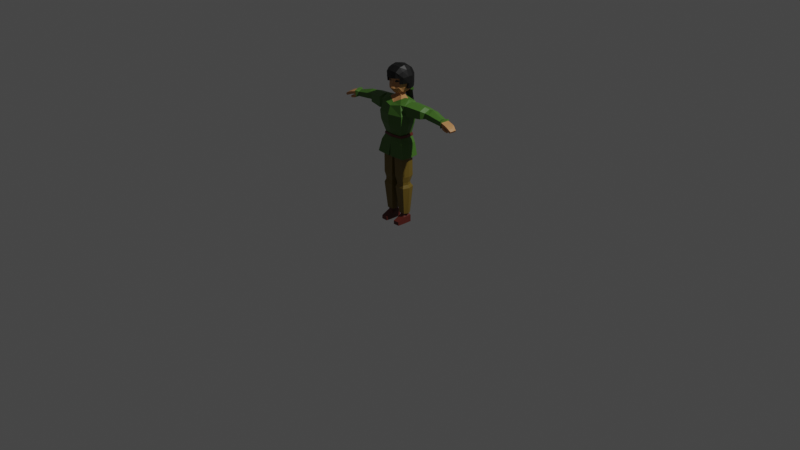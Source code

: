 # Source: kungfuGirl_03.blend  (saved by Blender 2.83.13; exported with 4.5.12 LTS)
import bpy
from mathutils import Matrix  # noqa: F401  (used for matrix-valued properties, if any)

bpy.ops.wm.read_factory_settings(use_empty=True)
scene = bpy.context.scene
scene.name = 'Scene'

# ---- collections
col_kungfugirl = bpy.data.collections.new('kungfuGirl'); scene.collection.children.link(col_kungfugirl)

# ---- materials (node trees are filled in below, after node groups)
mat_x = bpy.data.materials.new('マテリアル')
mat_x.use_transparent_shadow = False
mat_001 = bpy.data.materials.new('マテリアル.001')
mat_001.use_transparent_shadow = False
mat_002 = bpy.data.materials.new('マテリアル.002')
mat_002.use_transparent_shadow = False
mat_003 = bpy.data.materials.new('マテリアル.003')
mat_003.use_transparent_shadow = False
mat_004 = bpy.data.materials.new('マテリアル.004')
mat_004.use_transparent_shadow = False
mat_005 = bpy.data.materials.new('マテリアル.005')
mat_005.use_transparent_shadow = False

# ---- material node trees
mat_x.use_nodes = True; mat_x.node_tree.nodes.clear()
_N = mat_x.node_tree.nodes; _L = mat_x.node_tree.links
n0 = _N.new('ShaderNodeBsdfPrincipled'); n0.name = 'Principled BSDF'; n0.location = (10, 300)
n0.distribution = 'GGX'
n0.subsurface_method = 'BURLEY'
n0.inputs[0].default_value = (0.06016, 0.1574, 0.02078, 1.0)
n0.inputs[3].default_value = 1.45
n0.inputs[27].default_value = (0.0, 0.0, 0.0, 1.0)
n0.inputs[28].default_value = 1.0
n1 = _N.new('ShaderNodeOutputMaterial'); n1.name = 'Material Output'; n1.location = (300, 300)
_L.new(n0.outputs[0], n1.inputs[0])
n1.is_active_output = True
mat_001.use_nodes = True; mat_001.node_tree.nodes.clear()
_N = mat_001.node_tree.nodes; _L = mat_001.node_tree.links
n0 = _N.new('ShaderNodeBsdfPrincipled'); n0.name = 'Principled BSDF'; n0.location = (10, 300)
n0.distribution = 'GGX'
n0.subsurface_method = 'BURLEY'
n0.inputs[0].default_value = (0.1679, 0.1094, 0.01308, 1.0)
n0.inputs[3].default_value = 1.45
n0.inputs[27].default_value = (0.0, 0.0, 0.0, 1.0)
n0.inputs[28].default_value = 1.0
n1 = _N.new('ShaderNodeOutputMaterial'); n1.name = 'Material Output'; n1.location = (300, 300)
_L.new(n0.outputs[0], n1.inputs[0])
n1.is_active_output = True
mat_002.use_nodes = True; mat_002.node_tree.nodes.clear()
_N = mat_002.node_tree.nodes; _L = mat_002.node_tree.links
n0 = _N.new('ShaderNodeBsdfPrincipled'); n0.name = 'Principled BSDF'; n0.location = (10, 300)
n0.distribution = 'GGX'
n0.subsurface_method = 'BURLEY'
n0.inputs[0].default_value = (0.4969, 0.2386, 0.08934, 1.0)
n0.inputs[3].default_value = 1.45
n0.inputs[27].default_value = (0.0, 0.0, 0.0, 1.0)
n0.inputs[28].default_value = 1.0
n1 = _N.new('ShaderNodeOutputMaterial'); n1.name = 'Material Output'; n1.location = (300, 300)
_L.new(n0.outputs[0], n1.inputs[0])
n1.is_active_output = True
mat_003.use_nodes = True; mat_003.node_tree.nodes.clear()
_N = mat_003.node_tree.nodes; _L = mat_003.node_tree.links
n0 = _N.new('ShaderNodeBsdfPrincipled'); n0.name = 'Principled BSDF'; n0.location = (10, 300)
n0.distribution = 'GGX'
n0.subsurface_method = 'BURLEY'
n0.inputs[0].default_value = (0.1107, 0.01906, 0.01244, 1.0)
n0.inputs[3].default_value = 1.45
n0.inputs[27].default_value = (0.0, 0.0, 0.0, 1.0)
n0.inputs[28].default_value = 1.0
n1 = _N.new('ShaderNodeOutputMaterial'); n1.name = 'Material Output'; n1.location = (300, 300)
_L.new(n0.outputs[0], n1.inputs[0])
n1.is_active_output = True
mat_004.use_nodes = True; mat_004.node_tree.nodes.clear()
_N = mat_004.node_tree.nodes; _L = mat_004.node_tree.links
n0 = _N.new('ShaderNodeBsdfPrincipled'); n0.name = 'Principled BSDF'; n0.location = (10, 300)
n0.distribution = 'GGX'
n0.subsurface_method = 'BURLEY'
n0.inputs[0].default_value = (0.003642, 0.003642, 0.003642, 1.0)
n0.inputs[3].default_value = 1.45
n0.inputs[27].default_value = (0.0, 0.0, 0.0, 1.0)
n0.inputs[28].default_value = 1.0
n1 = _N.new('ShaderNodeOutputMaterial'); n1.name = 'Material Output'; n1.location = (300, 300)
_L.new(n0.outputs[0], n1.inputs[0])
n1.is_active_output = True
mat_005.use_nodes = True; mat_005.node_tree.nodes.clear()
_N = mat_005.node_tree.nodes; _L = mat_005.node_tree.links
n0 = _N.new('ShaderNodeBsdfPrincipled'); n0.name = 'Principled BSDF'; n0.location = (10, 300)
n0.distribution = 'GGX'
n0.subsurface_method = 'BURLEY'
n0.inputs[3].default_value = 1.45
n0.inputs[27].default_value = (0.0, 0.0, 0.0, 1.0)
n0.inputs[28].default_value = 1.0
n1 = _N.new('ShaderNodeOutputMaterial'); n1.name = 'Material Output'; n1.location = (300, 300)
_L.new(n0.outputs[0], n1.inputs[0])
n1.is_active_output = True

# ---- world
world_world = bpy.data.worlds.new('World'); scene.world = world_world
world_world.use_nodes = True; world_world.node_tree.nodes.clear()
_N = world_world.node_tree.nodes; _L = world_world.node_tree.links
n0 = _N.new('ShaderNodeOutputWorld'); n0.name = 'World Output'; n0.location = (300, 300)
n1 = _N.new('ShaderNodeBackground'); n1.name = 'Background'; n1.location = (10, 300)
n1.inputs[0].default_value = (0.05088, 0.05088, 0.05088, 1.0)
_L.new(n1.outputs[0], n0.inputs[0])
n0.is_active_output = True
world_world.color = (0.05088, 0.05088, 0.05088)
world_world.use_sun_shadow = False
world_world.sun_shadow_jitter_overblur = 0.0

# ---- cameras
cam_camera = bpy.data.cameras.new('Camera')
cam_camera.clip_end = 100.0
cam_camera.ortho_scale = 7.314

# ---- lights
light_light = bpy.data.lights.new('Light', 'POINT')
light_light.transmission_factor = 0.0
light_light.energy = 1000.0
light_light.shadow_soft_size = 0.1
light_light.shadow_maximum_resolution = 0.006
light_light.use_absolute_resolution = True

# ---- meshes
me_x = bpy.data.meshes.new('立方体')
me_x.from_pydata([(0.1404, -0.09871, 0.8619), (0.1134, -0.09147, 1.271), (0.1404, 0.07831, 0.8619), (0.1472, 0.07808, 1.282), (0.154, 0.08042, 1.164), (0.1398, 0.07671, 1.072), (0.1497, -0.1131, 1.163), (0.1398, -0.1086, 1.072), (0.1661, 0.05748, 1.269), (0.1549, -0.07542, 1.267), (0.03931, -0.01019, 1.33), (0.1243, -0.09181, 0.7991), (0.1243, 0.06004, 0.7991), (0.0, -0.09181, 0.795), (-0.0001386, 0.1088, 0.7941), (0.1305, -0.07634, 0.5135), (0.1305, 0.06004, 0.5135), (0.02237, -0.07634, 0.5104), (0.02237, 0.08755, 0.5104), (0.1224, -0.06156, 0.4496), (0.1224, 0.03387, 0.4496), (0.03475, -0.06156, 0.4471), (0.03475, 0.05618, 0.4471), (0.134, -0.07443, 0.3941), (0.134, 0.06195, 0.3941), (0.02586, -0.07443, 0.3909), (0.02586, 0.08946, 0.3909), (0.1077, -0.03784, 0.1101), (0.1077, 0.03272, 0.1101), (0.06046, -0.03784, 0.1093), (0.06046, 0.04474, 0.1093), (0.1717, -0.1145, 0.7329), (0.1717, 0.07753, 0.7329), (0.01044, -0.1286, 0.7329), (0.01044, 0.1429, 0.7329), (0.1605, -0.1069, 0.7221), (0.1605, 0.06474, 0.7221), (0.01272, -0.115, 0.7221), (0.01055, 0.1206, 0.7221), (0.1176, -0.04587, 0.1102), (0.1176, 0.03861, 0.1102), (0.05058, -0.04587, 0.1092), (0.05058, 0.05566, 0.1092), (0.108, -0.03784, 0.08875), (0.108, 0.03272, 0.08875), (0.0608, -0.03784, 0.08801), (0.0608, 0.04474, 0.08801), (0.1179, -0.05336, 0.07344), (0.1179, 0.0458, 0.07344), (0.05147, -0.05336, 0.07239), (0.05147, 0.06268, 0.07239), (0.119, -0.05336, 0.001033), (0.119, 0.0458, 0.001033), (0.05261, -0.05336, -1.193e-05), (0.05261, 0.06268, -1.193e-05), (0.05198, -0.1229, 0.03995), (0.1184, -0.1229, 0.04099), (0.05256, -0.1229, 0.003325), (0.1189, -0.1229, 0.00437), (0.1884, 0.07273, 1.279), (0.1879, -0.08502, 1.276), (0.182, 0.07494, 1.171), (0.1857, -0.08281, 1.172), (0.3755, 0.1022, 1.247), (0.3755, -0.02096, 1.244), (0.3755, 0.1034, 1.191), (0.3755, -0.01982, 1.189), (0.4234, 0.1022, 1.242), (0.4234, -0.02102, 1.239), (0.4224, 0.1034, 1.185), (0.4223, -0.01981, 1.183), (0.582, 0.05231, 1.219), (0.5672, -0.01753, 1.214), (0.5762, 0.05674, 1.172), (0.5661, -0.0131, 1.167), (0.6142, 0.0511, 1.218), (0.6002, -0.02724, 1.212), (0.6055, 0.05459, 1.191), (0.5915, -0.02375, 1.185), (0.6107, 0.0601, 1.232), (0.5992, -0.03863, 1.225), (0.6108, 0.0664, 1.162), (0.5931, -0.03231, 1.155), (0.1569, -0.0102, 0.8619), (0.1442, -0.0102, 1.317), (0.1164, -0.01431, 0.9486), (0.1563, -0.0118, 1.072), (0.1569, -0.0102, 1.146), (0.1595, -0.07261, 1.178), (0.1611, 0.05929, 1.18), (0.1454, -0.008153, 0.7991), (0.1516, -0.008153, 0.5141), (0.01076, 0.005603, 0.51), (0.1395, -0.01385, 0.4501), (0.02534, -0.002692, 0.4468), (0.155, -0.006244, 0.3947), (0.01425, 0.007512, 0.3906), (0.1386, -0.003627, 0.1106), (0.03897, 0.004894, 0.109), (0.1882, -0.01097, 0.7329), (0.1709, -0.01633, 0.7221), (0.1077, -0.002562, 0.1101), (0.06046, 0.003446, 0.1093), (0.108, -0.002562, 0.08875), (0.0608, 0.003446, 0.08801), (0.1179, -0.00378, 0.07344), (0.05147, 0.004663, 0.07239), (0.119, -0.00378, 0.001033), (0.05261, 0.004663, -1.193e-05), (0.1802, -0.006669, 1.304), (0.1861, -0.003646, 1.155), (0.3754, 0.04004, 1.267), (0.3756, 0.0421, 1.174), (0.4225, 0.03998, 1.27), (0.4228, 0.04211, 1.16), (0.5669, 0.0168, 1.23), (0.5748, 0.02215, 1.154), (0.6046, 0.0105, 1.24), (0.602, 0.01704, 1.158), (0.6072, 0.01193, 1.215), (0.5985, 0.01542, 1.188), (0.7395, -0.01241, 1.165), (0.7341, -0.0412, 1.163), (0.745, 0.01637, 1.167), (0.7351, 0.02171, 1.15), (0.7237, -0.04145, 1.146), (0.7296, -0.007071, 1.148), (0.6359, 0.007335, 1.209), (0.6645, 0.002774, 1.203), (0.6923, -0.00151, 1.194), (0.7183, -0.005366, 1.182), (0.7252, 0.02589, 1.178), (0.6995, 0.03761, 1.197), (0.6717, 0.04191, 1.206), (0.643, 0.04649, 1.212), (0.6262, 0.01099, 1.183), (0.6534, 0.006671, 1.178), (0.6797, 0.002628, 1.169), (0.7046, -0.001046, 1.157), (0.6972, -0.04015, 1.155), (0.6724, -0.03649, 1.166), (0.6463, -0.03247, 1.175), (0.6191, -0.02816, 1.18), (0.7122, 0.03054, 1.16), (0.687, 0.04174, 1.172), (0.6606, 0.04581, 1.181), (0.6333, 0.05015, 1.186), (0.7109, -0.04447, 1.179), (0.685, -0.04063, 1.191), (0.6574, -0.03636, 1.2), (0.6288, -0.03182, 1.206), (0.6198, 0.01466, 1.147), (0.6128, -0.02451, 1.144), (0.6318, -0.02927, 1.165), (0.6388, 0.009894, 1.168), (0.6483, 0.004904, 1.138), (0.6428, -0.02566, 1.136), (0.6486, -0.02813, 1.157), (0.654, 0.002427, 1.16), (0.6741, -0.002501, 1.133), (0.6698, -0.02685, 1.131), (0.6743, -0.02882, 1.148), (0.6787, -0.004476, 1.15), (0.1653, -0.006449, 1.168), (0.1557, -0.008908, 1.29), (0.1709, -0.07332, 1.267), (0.1683, 0.06039, 1.18), (0.1709, -0.0715, 1.177), (0.1717, -0.005345, 1.167), (0.1743, 0.05857, 1.269), (0.1692, -0.00782, 1.29), (0.107, 0.0742, 0.9262), (0.107, -0.08086, 0.9262), (0.1231, 0.04148, 0.4258), (0.03545, 0.06379, 0.4232), (0.1231, -0.06156, 0.4258), (0.03545, -0.06156, 0.4232), (0.02604, 0.001113, 0.4229), (0.1402, -0.01004, 0.4263), (0.04568, -0.04014, 1.38), (0.07023, 0.07563, 1.386), (0.0501, 0.07583, 1.374), (0.07745, 0.08537, 1.421), (0.05896, -0.01564, 1.376), (0.06668, 0.008817, 1.376), (0.06878, 0.04846, 1.374), (0.06667, -0.05708, 1.495), (0.06538, -0.05468, 1.486), (0.06462, -0.0673, 1.426), (0.03132, -0.04988, 1.367), (0.06296, 0.1062, 1.417), (0.09289, 0.05106, 1.417), (0.08443, 0.008817, 1.414), (0.1038, 0.008817, 1.471), (0.06702, -0.03299, 1.417), (0.08718, -0.03526, 1.471), (0.02763, -0.09952, 1.419), (0.04009, -0.07499, 1.478), (0.05203, -0.07729, 1.524), (0.03888, 0.04929, 1.358), (0.04501, 0.009728, 1.331), (0.03825, 0.008817, 1.36), (0.02793, -0.01557, 1.358), (0.05639, 0.1137, 1.59), (0.08173, 0.1003, 1.574), (0.09082, 0.1137, 1.531), (0.09517, 0.1093, 1.471), (0.09133, 0.1041, 1.415), (0.09082, 0.06267, 1.59), (0.09517, 0.009773, 1.597), (0.0989, -0.04427, 1.59), (0.08165, -0.0852, 1.567), (0.08692, -0.07678, 1.526), (0.08255, -0.07496, 1.468), (0.05656, -0.09821, 1.584), (0.06986, 0.131, 1.411), (0.0608, 0.1384, 1.471), (0.05873, 0.1428, 1.535), (0.1113, 0.06038, 1.411), (0.1168, 0.06291, 1.471), (0.1147, 0.06614, 1.535), (0.1089, 0.01338, 1.409), (0.1238, 0.009058, 1.471), (0.1213, 0.008565, 1.537), (0.1032, -0.05129, 1.469), (0.1128, -0.05078, 1.531), (0.05827, -0.1053, 1.526), (0.05873, 0.06614, 1.623), (0.0608, 0.009773, 1.634), (0.05873, -0.0466, 1.623), (0.05254, 0.101, 1.394), (0.05944, 0.1258, 1.389), (0.04539, 0.1001, 1.392), (0.06957, 0.1278, 1.385), (0.06959, 0.1255, 1.364), (0.04575, 0.09523, 1.371), (0.06961, 0.1261, 1.363), (0.04178, 0.1049, 1.366), (0.05956, 0.1224, 1.361), (0.02573, 0.1594, 1.172), (0.0293, 0.1801, 1.171), (0.07872, 0.001287, 1.315), (0.07337, -0.04392, 1.31), (0.07431, 0.05074, 1.298), (0.04335, 0.0408, 1.33), (0.07745, -0.05438, 1.52), (0.07723, -0.05402, 1.464), (0.02343, -0.07702, 1.462), (0.04332, -0.07636, 1.505), (0.02489, -0.07663, 1.48), (0.02466, -0.07648, 1.488), (0.09987, -0.08086, 0.9486), (0.09987, 0.0742, 0.9486), (0.1235, -0.01431, 0.9262), (0.1257, -0.0145, 0.9483), (0.106, -0.0869, 0.9472), (0.1072, 0.07952, 0.9464), (0.1152, 0.07841, 0.9247), (0.1144, -0.0856, 0.9254), (0.1328, -0.01448, 0.9259), (-0.1404, -0.09871, 0.8619), (-0.1134, -0.09147, 1.271), (-0.1404, 0.07831, 0.8619), (-0.1472, 0.07808, 1.282), (-0.154, 0.08042, 1.164), (-0.1398, 0.07671, 1.072), (-0.1497, -0.1131, 1.163), (-0.1398, -0.1086, 1.072), (-0.09987, -0.08086, 0.9486), (0.0, 0.1195, 0.8619), (0.0, 0.1197, 1.278), (0.0, -0.1163, 0.8619), (0.0, -0.117, 1.247), (0.0, -0.1388, 1.057), (0.0, -0.1472, 1.164), (0.0, 0.114, 1.057), (0.0, 0.1299, 1.163), (-0.1661, 0.05748, 1.269), (-0.1549, -0.07542, 1.267), (-0.03931, -0.01019, 1.33), (-0.1243, -0.09181, 0.7991), (-0.1243, 0.06004, 0.7991), (0.0001386, 0.1088, 0.7941), (-0.1305, -0.07634, 0.5135), (-0.1305, 0.06004, 0.5135), (-0.02237, -0.07634, 0.5104), (-0.02237, 0.08755, 0.5104), (-0.1224, -0.06156, 0.4496), (-0.1224, 0.03387, 0.4496), (-0.03475, -0.06156, 0.4471), (-0.03475, 0.05618, 0.4471), (-0.134, -0.07443, 0.3941), (-0.134, 0.06195, 0.3941), (-0.02586, -0.07443, 0.3909), (-0.02586, 0.08946, 0.3909), (-0.1077, -0.03784, 0.1101), (-0.1077, 0.03272, 0.1101), (-0.06046, -0.03784, 0.1093), (-0.06046, 0.04474, 0.1093), (-0.1717, -0.1145, 0.7329), (-0.1717, 0.07753, 0.7329), (-0.01044, -0.1286, 0.7329), (-0.01044, 0.1429, 0.7329), (-0.1605, -0.1069, 0.7221), (-0.1605, 0.06474, 0.7221), (-0.01272, -0.115, 0.7221), (-0.01055, 0.1206, 0.7221), (-0.1176, -0.04587, 0.1102), (-0.1176, 0.03861, 0.1102), (-0.05058, -0.04587, 0.1092), (-0.05058, 0.05566, 0.1092), (-0.108, -0.03784, 0.08875), (-0.108, 0.03272, 0.08875), (-0.0608, -0.03784, 0.08801), (-0.0608, 0.04474, 0.08801), (-0.1179, -0.05336, 0.07344), (-0.1179, 0.0458, 0.07344), (-0.05147, -0.05336, 0.07239), (-0.05147, 0.06268, 0.07239), (-0.119, -0.05336, 0.001033), (-0.119, 0.0458, 0.001033), (-0.05261, -0.05336, -1.193e-05), (-0.05261, 0.06268, -1.193e-05), (-0.05198, -0.1229, 0.03995), (-0.1184, -0.1229, 0.04099), (-0.05256, -0.1229, 0.003325), (-0.1189, -0.1229, 0.00437), (-0.1884, 0.07273, 1.279), (-0.1879, -0.08502, 1.276), (-0.182, 0.07494, 1.171), (-0.1857, -0.08281, 1.172), (-0.3755, 0.1022, 1.247), (-0.3755, -0.02096, 1.244), (-0.3755, 0.1034, 1.191), (-0.3755, -0.01982, 1.189), (-0.4234, 0.1022, 1.242), (-0.4234, -0.02102, 1.239), (-0.4224, 0.1034, 1.185), (-0.4223, -0.01981, 1.183), (-0.582, 0.05231, 1.219), (-0.5672, -0.01753, 1.214), (-0.5762, 0.05674, 1.172), (-0.5661, -0.0131, 1.167), (-0.6142, 0.0511, 1.218), (-0.6002, -0.02724, 1.212), (-0.6055, 0.05459, 1.191), (-0.5915, -0.02375, 1.185), (-0.6107, 0.0601, 1.232), (-0.5992, -0.03863, 1.225), (-0.6108, 0.0664, 1.162), (-0.5931, -0.03231, 1.155), (-0.1569, -0.0102, 0.8619), (-0.1442, -0.0102, 1.317), (-0.1164, -0.01431, 0.9486), (-0.1563, -0.0118, 1.072), (-0.1569, -0.0102, 1.146), (-0.1595, -0.07261, 1.178), (-0.1611, 0.05929, 1.18), (-0.1454, -0.008153, 0.7991), (0.0, 0.005603, 0.7977), (-0.1516, -0.008153, 0.5141), (-0.01076, 0.005603, 0.51), (-0.1395, -0.01385, 0.4501), (-0.02534, -0.002692, 0.4468), (-0.155, -0.006244, 0.3947), (-0.01425, 0.007512, 0.3906), (-0.1386, -0.003627, 0.1106), (-0.03897, 0.004894, 0.109), (-0.1882, -0.01097, 0.7329), (-0.1709, -0.01633, 0.7221), (-0.1077, -0.002562, 0.1101), (-0.06046, 0.003446, 0.1093), (-0.108, -0.002562, 0.08875), (-0.0608, 0.003446, 0.08801), (-0.1179, -0.00378, 0.07344), (-0.05147, 0.004663, 0.07239), (-0.119, -0.00378, 0.001033), (-0.05261, 0.004663, -1.193e-05), (-0.1802, -0.006669, 1.304), (-0.1861, -0.003646, 1.155), (-0.3754, 0.04004, 1.267), (-0.3756, 0.0421, 1.174), (-0.4225, 0.03998, 1.27), (-0.4228, 0.04211, 1.16), (-0.5669, 0.0168, 1.23), (-0.5748, 0.02215, 1.154), (-0.6046, 0.0105, 1.24), (-0.602, 0.01704, 1.158), (-0.6072, 0.01193, 1.215), (-0.5985, 0.01542, 1.188), (-0.7395, -0.01241, 1.165), (-0.7341, -0.0412, 1.163), (-0.745, 0.01637, 1.167), (-0.7351, 0.02171, 1.15), (-0.7237, -0.04145, 1.146), (-0.7296, -0.007071, 1.148), (-0.6359, 0.007335, 1.209), (-0.6645, 0.002774, 1.203), (-0.6923, -0.00151, 1.194), (-0.7183, -0.005366, 1.182), (-0.7252, 0.02589, 1.178), (-0.6995, 0.03761, 1.197), (-0.6717, 0.04191, 1.206), (-0.643, 0.04649, 1.212), (-0.6262, 0.01099, 1.183), (-0.6534, 0.006671, 1.178), (-0.6797, 0.002628, 1.169), (-0.7046, -0.001046, 1.157), (-0.6972, -0.04015, 1.155), (-0.6724, -0.03649, 1.166), (-0.6463, -0.03247, 1.175), (-0.6191, -0.02816, 1.18), (-0.7122, 0.03054, 1.16), (-0.687, 0.04174, 1.172), (-0.6606, 0.04581, 1.181), (-0.6333, 0.05015, 1.186), (-0.7109, -0.04447, 1.179), (-0.685, -0.04063, 1.191), (-0.6574, -0.03636, 1.2), (-0.6288, -0.03182, 1.206), (-0.6198, 0.01466, 1.147), (-0.6128, -0.02451, 1.144), (-0.6318, -0.02927, 1.165), (-0.6388, 0.009894, 1.168), (-0.6483, 0.004904, 1.138), (-0.6428, -0.02566, 1.136), (-0.6486, -0.02813, 1.157), (-0.654, 0.002427, 1.16), (-0.6741, -0.002501, 1.133), (-0.6698, -0.02685, 1.131), (-0.6743, -0.02882, 1.148), (-0.6787, -0.004476, 1.15), (-0.1653, -0.006449, 1.168), (-0.1557, -0.008908, 1.29), (-0.1709, -0.07332, 1.267), (-0.1683, 0.06039, 1.18), (-0.1709, -0.0715, 1.177), (-0.1717, -0.005345, 1.167), (-0.1743, 0.05857, 1.269), (-0.1692, -0.00782, 1.29), (-0.107, 0.0742, 0.9262), (-0.107, -0.08086, 0.9262), (-0.1231, 0.04148, 0.4258), (-0.03545, 0.06379, 0.4232), (-0.1231, -0.06156, 0.4258), (-0.03545, -0.06156, 0.4232), (-0.02604, 0.001113, 0.4229), (-0.1402, -0.01004, 0.4263), (-0.04568, -0.04014, 1.38), (-0.07023, 0.07563, 1.386), (-0.0501, 0.07583, 1.374), (0.0, 0.08832, 1.368), (-0.07745, 0.08537, 1.421), (-0.05896, -0.01564, 1.376), (-0.06668, 0.008817, 1.376), (-0.06878, 0.04846, 1.374), (-0.06667, -0.05708, 1.495), (-0.06538, -0.05468, 1.486), (-0.06462, -0.0673, 1.426), (0.0, -0.05521, 1.361), (-0.03132, -0.04988, 1.367), (0.0, 0.1133, 1.414), (-0.06296, 0.1062, 1.417), (-0.09289, 0.05106, 1.417), (-0.08443, 0.008817, 1.414), (-0.1038, 0.008817, 1.471), (-0.06702, -0.03299, 1.417), (-0.08718, -0.03526, 1.471), (-0.02763, -0.09952, 1.419), (-0.04009, -0.07499, 1.478), (-0.05203, -0.07729, 1.524), (0.0, -0.1057, 1.42), (0.0, -0.08518, 1.464), (0.0, -0.08505, 1.514), (0.0, 0.05526, 1.349), (-0.03888, 0.04929, 1.358), (-0.04501, 0.009728, 1.331), (-0.03825, 0.008817, 1.36), (0.0, -0.01828, 1.349), (-0.02793, -0.01557, 1.358), (0.0, 0.1199, 1.597), (-0.05639, 0.1137, 1.59), (-0.08173, 0.1003, 1.574), (-0.09082, 0.1137, 1.531), (-0.09517, 0.1093, 1.471), (-0.09133, 0.1041, 1.415), (-0.09082, 0.06267, 1.59), (-0.09517, 0.009773, 1.597), (-0.0989, -0.04427, 1.59), (-0.08165, -0.0852, 1.567), (-0.08692, -0.07678, 1.526), (-0.08255, -0.07496, 1.468), (-0.05656, -0.09821, 1.584), (0.0, -0.1042, 1.591), (0.0, 0.1543, 1.409), (0.0, 0.1475, 1.471), (0.0, 0.1518, 1.539), (-0.06986, 0.131, 1.411), (-0.0608, 0.1384, 1.471), (-0.05873, 0.1428, 1.535), (-0.1113, 0.06038, 1.411), (-0.1168, 0.06291, 1.471), (-0.1147, 0.06614, 1.535), (-0.1089, 0.01338, 1.409), (-0.1238, 0.009058, 1.471), (-0.1213, 0.008565, 1.537), (-0.1032, -0.05129, 1.469), (-0.1128, -0.05078, 1.531), (-0.05827, -0.1053, 1.526), (0.0, -0.1141, 1.517), (-0.05873, 0.06614, 1.623), (0.0, 0.06907, 1.633), (-0.0608, 0.009773, 1.634), (0.0, 0.009773, 1.645), (-0.05873, -0.0466, 1.623), (0.0, -0.04952, 1.633), (0.0, 0.108, 1.392), (-0.05254, 0.101, 1.394), (0.0, 0.1503, 1.386), (-0.05944, 0.1258, 1.389), (0.0, 0.1101, 1.389), (-0.04539, 0.1001, 1.392), (0.0, 0.1616, 1.381), (-0.06957, 0.1278, 1.385), (0.0, 0.09658, 1.367), (0.0, 0.1558, 1.36), (-0.06959, 0.1255, 1.364), (-0.04575, 0.09523, 1.371), (0.0, 0.1567, 1.36), (-0.06961, 0.1261, 1.363), (0.0, 0.1026, 1.364), (-0.04178, 0.1049, 1.366), (0.0, 0.1526, 1.359), (-0.05956, 0.1224, 1.361), (0.0, 0.1459, 1.165), (-0.02573, 0.1594, 1.172), (0.0, 0.1961, 1.17), (-0.0293, 0.1801, 1.171), (0.0, -0.07679, 1.271), (-0.07872, 0.001287, 1.315), (0.0, 0.08436, 1.309), (-0.07337, -0.04392, 1.31), (-0.07431, 0.05074, 1.298), (0.0, -0.01498, 1.328), (-0.04335, 0.0408, 1.33), (0.0, 0.05807, 1.329), (-0.07745, -0.05438, 1.52), (-0.07723, -0.05402, 1.464), (-0.02343, -0.07702, 1.462), (-0.04332, -0.07636, 1.505), (-0.02489, -0.07663, 1.48), (-0.02466, -0.07648, 1.488), (0.0, 0.114, 0.951), (-0.09987, 0.0742, 0.9486), (0.0, -0.09871, 0.951), (0.0, 0.1154, 0.9286), (0.0, -0.1031, 0.9286), (-0.1235, -0.01431, 0.9262), (-0.1257, -0.0145, 0.9483), (-0.106, -0.0869, 0.9472), (0.0, 0.1215, 0.95), (-0.1072, 0.07952, 0.9464), (0.0, -0.1066, 0.9497), (-0.1152, 0.07841, 0.9247), (-0.1144, -0.0856, 0.9254), (0.0, 0.1229, 0.9276), (0.0, -0.1111, 0.9273), (-0.1328, -0.01448, 0.9259), (0.1257, 0.05813, 0.7743), (0.01298, 0.09508, 0.7743), (0.1257, -0.08156, 0.7743), (0.01305, -0.08156, 0.7743), (0.1461, -0.007967, 0.7743), (0.01303, 0.005367, 0.7743), (-0.1257, 0.05813, 0.7743), (-0.01298, 0.09508, 0.7743), (-0.1257, -0.08156, 0.7743), (-0.01303, 0.005367, 0.7743), (-0.1461, -0.007967, 0.7743), (-0.01305, -0.08156, 0.7743), (0.3384, 0.08915, 1.181), (0.3402, -0.05131, 1.18), (0.3415, 0.08748, 1.263), (0.3413, -0.05299, 1.26), (0.3374, 0.01669, 1.286), (0.3404, 0.01923, 1.165), (-0.3384, 0.08915, 1.181), (-0.3402, -0.05131, 1.18), (-0.3415, 0.08748, 1.263), (-0.3413, -0.05299, 1.26), (-0.3374, 0.01669, 1.286), (-0.3404, 0.01923, 1.165), (0.1424, 0.06239, 0.7606), (0.005204, 0.1147, 0.7581), (0.1561, 0.07792, 0.7974), (0.00522, 0.1312, 0.7974), (0.00522, -0.1225, 0.7974), (0.1561, -0.1066, 0.7974), (0.1424, -0.09935, 0.7606), (0.006359, -0.1034, 0.7586), (0.1726, -0.01059, 0.7974), (0.1581, -0.01224, 0.7606), (-0.1424, 0.06239, 0.7606), (-0.005204, 0.1147, 0.7581), (-0.1561, 0.07792, 0.7974), (-0.00522, 0.1312, 0.7974), (-0.00522, -0.1225, 0.7974), (-0.1561, -0.1066, 0.7974), (-0.1424, -0.09935, 0.7606), (-0.1726, -0.01059, 0.7974), (-0.1581, -0.01224, 0.7606), (-0.006359, -0.1034, 0.7586)], [], [(276, 270, 3, 4), (170, 165, 60, 109), (597, 596, 33, 31), (85, 86, 7, 251), (86, 87, 6, 7), (552, 275, 5, 252), (275, 276, 4, 5), (7, 6, 274, 273), (251, 7, 273, 554), (6, 1, 272, 274), (1, 242, 538, 272), (569, 568, 16, 18), (595, 594, 32, 34), (592, 593, 38, 36), (92, 18, 22, 94), (572, 570, 15, 91), (573, 569, 18, 92), (570, 571, 17, 15), (174, 173, 24, 26), (15, 17, 21, 19), (18, 16, 20, 22), (91, 15, 19, 93), (26, 24, 40, 42), (178, 175, 23, 95), (177, 174, 26, 96), (175, 176, 25, 23), (102, 30, 46, 104), (95, 23, 39, 97), (96, 26, 42, 98), (23, 25, 41, 39), (34, 32, 36, 38), (31, 33, 37, 35), (99, 31, 35, 100), (601, 592, 36, 100), (593, 595, 34, 38), (599, 598, 35, 37), (600, 597, 31, 99), (596, 599, 37, 33), (101, 28, 40, 97), (29, 27, 39, 41), (28, 30, 42, 40), (102, 29, 41, 98), (46, 44, 48, 50), (27, 29, 45, 43), (30, 28, 44, 46), (101, 27, 43, 103), (106, 50, 54, 108), (103, 43, 47, 105), (104, 46, 50, 106), (43, 45, 49, 47), (108, 107, 51, 53), (53, 51, 58, 57), (50, 48, 52, 54), (105, 47, 51, 107), (56, 55, 57, 58), (51, 47, 56, 58), (47, 49, 55, 56), (49, 53, 57, 55), (585, 580, 65, 112), (168, 166, 61, 110), (166, 169, 59, 61), (165, 167, 62, 60), (64, 66, 70, 68), (580, 582, 63, 65), (583, 581, 66, 64), (584, 583, 64, 111), (113, 68, 72, 115), (111, 64, 68, 113), (112, 65, 69, 114), (65, 63, 67, 69), (116, 73, 81, 118), (114, 69, 73, 116), (69, 67, 71, 73), (68, 70, 74, 72), (139, 138, 126, 125), (73, 71, 79, 81), (72, 74, 82, 80), (115, 72, 80, 117), (119, 75, 79, 117), (75, 77, 81, 79), (78, 76, 80, 82), (120, 78, 82, 118), (77, 120, 118, 81), (76, 119, 117, 80), (71, 115, 117, 79), (131, 130, 121, 123), (70, 114, 116, 74), (74, 116, 118, 82), (66, 112, 114, 70), (63, 111, 113, 67), (67, 113, 115, 71), (582, 584, 111, 63), (167, 168, 110, 62), (581, 585, 112, 66), (48, 105, 107, 52), (54, 52, 107, 108), (45, 104, 106, 49), (44, 103, 105, 48), (49, 106, 108, 53), (28, 101, 103, 44), (30, 102, 98, 42), (27, 101, 97, 39), (594, 600, 99, 32), (598, 601, 100, 35), (32, 99, 100, 36), (25, 96, 98, 41), (24, 95, 97, 40), (29, 102, 104, 45), (176, 177, 96, 25), (173, 178, 95, 24), (16, 91, 93, 20), (571, 573, 92, 17), (568, 572, 91, 16), (17, 92, 94, 21), (6, 87, 163, 88), (200, 244, 199, 201), (3, 84, 164, 8), (5, 4, 87, 86), (252, 5, 86, 85), (169, 170, 109, 59), (126, 121, 122, 125), (124, 123, 121, 126), (143, 131, 123, 124), (138, 143, 124, 126), (147, 139, 125, 122), (130, 147, 122, 121), (119, 76, 150, 127), (127, 150, 149, 128), (128, 149, 148, 129), (129, 148, 147, 130), (76, 78, 142, 150), (150, 142, 141, 149), (149, 141, 140, 148), (148, 140, 139, 147), (120, 77, 146, 135), (135, 146, 145, 136), (136, 145, 144, 137), (137, 144, 143, 138), (77, 75, 134, 146), (146, 134, 133, 145), (145, 133, 132, 144), (144, 132, 131, 143), (75, 119, 127, 134), (134, 127, 128, 133), (133, 128, 129, 132), (132, 129, 130, 131), (78, 120, 151, 152), (142, 135, 136, 141), (141, 136, 137, 140), (140, 137, 138, 139), (153, 152, 156, 157), (142, 78, 152, 153), (120, 135, 154, 151), (135, 142, 153, 154), (155, 158, 162, 159), (151, 154, 158, 155), (152, 151, 155, 156), (154, 153, 157, 158), (160, 159, 162, 161), (156, 155, 159, 160), (158, 157, 161, 162), (157, 156, 160, 161), (1, 6, 88, 9), (4, 3, 8, 89), (87, 4, 89, 163), (84, 1, 9, 164), (8, 164, 170, 169), (88, 163, 168, 167), (9, 88, 167, 165), (89, 8, 169, 166), (163, 89, 166, 168), (164, 9, 165, 170), (2, 171, 253, 83), (0, 172, 556, 271), (269, 555, 171, 2), (83, 253, 172, 0), (20, 93, 178, 173), (21, 94, 177, 176), (19, 21, 176, 175), (94, 22, 174, 177), (93, 19, 175, 178), (22, 20, 173, 174), (181, 190, 182, 180), (451, 461, 190, 181), (192, 193, 195, 194), (180, 182, 191, 185), (194, 195, 246, 188), (183, 194, 188, 179), (184, 192, 194, 183), (185, 191, 192, 184), (196, 247, 472, 471), (197, 248, 250, 249), (179, 188, 196, 189), (188, 246, 247, 196), (187, 186, 248, 197), (473, 198, 226, 509), (193, 192, 221, 222), (189, 196, 471, 459), (10, 200, 201, 202), (543, 10, 202, 478), (451, 181, 199, 474), (181, 180, 185, 199), (199, 185, 184, 201), (201, 184, 183, 202), (202, 183, 179, 189), (478, 202, 189, 459), (191, 182, 207, 218), (182, 190, 215, 207), (246, 195, 224, 213), (198, 245, 212, 226), (494, 215, 231, 518), (192, 191, 218, 221), (245, 246, 213, 212), (195, 193, 222, 224), (494, 495, 216, 215), (495, 496, 217, 216), (496, 480, 203, 217), (217, 203, 204, 205), (216, 217, 205, 206), (215, 216, 206, 207), (218, 219, 222, 221), (219, 220, 223, 222), (222, 223, 225, 224), (207, 206, 219, 218), (206, 205, 220, 219), (205, 204, 208, 220), (220, 208, 209, 223), (223, 209, 210, 225), (225, 210, 211, 212), (224, 225, 212, 213), (212, 211, 214, 226), (226, 214, 493, 509), (227, 511, 513, 228), (228, 513, 515, 229), (204, 203, 227, 208), (203, 480, 511, 227), (229, 515, 493, 214), (210, 229, 214, 211), (209, 228, 229, 210), (208, 227, 228, 209), (230, 516, 520, 232), (190, 461, 516, 230), (215, 190, 230, 231), (233, 232, 235, 234), (518, 231, 233, 522), (231, 230, 232, 233), (234, 235, 236), (522, 233, 234, 525), (232, 520, 524, 235), (236, 235, 237, 238), (525, 234, 236, 528), (532, 238, 240, 536), (235, 524, 530, 237), (528, 236, 238, 532), (239, 534, 536, 240), (238, 237, 239, 240), (237, 530, 534, 239), (243, 241, 84, 3), (242, 1, 84, 241), (540, 243, 3, 270), (244, 545, 474, 199), (243, 540, 545, 244), (538, 242, 10, 543), (242, 241, 200, 10), (241, 243, 244, 200), (186, 187, 246, 245), (197, 249, 472, 247), (250, 248, 198, 473), (249, 250, 473, 472), (187, 197, 247, 246), (248, 186, 245, 198), (251, 554, 562, 255), (172, 253, 259, 258), (552, 252, 256, 560), (171, 555, 565, 257), (259, 254, 255, 258), (565, 560, 256, 257), (258, 255, 562, 566), (257, 256, 254, 259), (253, 171, 257, 259), (252, 85, 254, 256), (556, 172, 258, 566), (85, 251, 255, 254), (276, 264, 263, 270), (439, 378, 328, 434), (607, 299, 301, 606), (353, 268, 267, 354), (354, 267, 266, 355), (552, 553, 265, 275), (275, 265, 264, 276), (267, 273, 274, 266), (268, 554, 273, 267), (266, 274, 272, 261), (261, 272, 538, 541), (575, 286, 284, 574), (605, 302, 300, 604), (602, 304, 306, 603), (361, 363, 290, 286), (578, 360, 283, 576), (577, 361, 286, 575), (576, 283, 285, 579), (443, 294, 292, 442), (283, 287, 289, 285), (286, 290, 288, 284), (360, 362, 287, 283), (294, 310, 308, 292), (447, 364, 291, 444), (446, 365, 294, 443), (444, 291, 293, 445), (371, 373, 314, 298), (364, 366, 307, 291), (365, 367, 310, 294), (291, 307, 309, 293), (302, 306, 304, 300), (299, 303, 305, 301), (368, 369, 303, 299), (610, 369, 304, 602), (603, 306, 302, 605), (611, 305, 303, 608), (609, 368, 299, 607), (606, 301, 305, 611), (370, 366, 308, 296), (297, 309, 307, 295), (296, 308, 310, 298), (371, 367, 309, 297), (314, 318, 316, 312), (295, 311, 313, 297), (298, 314, 312, 296), (370, 372, 311, 295), (375, 377, 322, 318), (372, 374, 315, 311), (373, 375, 318, 314), (311, 315, 317, 313), (377, 321, 319, 376), (321, 325, 326, 319), (318, 322, 320, 316), (374, 376, 319, 315), (324, 326, 325, 323), (319, 326, 324, 315), (315, 324, 323, 317), (317, 323, 325, 321), (591, 381, 333, 586), (437, 379, 329, 435), (435, 329, 327, 438), (434, 328, 330, 436), (332, 336, 338, 334), (586, 333, 331, 588), (589, 332, 334, 587), (590, 380, 332, 589), (382, 384, 340, 336), (380, 382, 336, 332), (381, 383, 337, 333), (333, 337, 335, 331), (385, 387, 349, 341), (383, 385, 341, 337), (337, 341, 339, 335), (336, 340, 342, 338), (408, 394, 395, 407), (341, 349, 347, 339), (340, 348, 350, 342), (384, 386, 348, 340), (388, 386, 347, 343), (343, 347, 349, 345), (346, 350, 348, 344), (389, 387, 350, 346), (345, 349, 387, 389), (344, 348, 386, 388), (339, 347, 386, 384), (400, 392, 390, 399), (338, 342, 385, 383), (342, 350, 387, 385), (334, 338, 383, 381), (331, 335, 382, 380), (335, 339, 384, 382), (588, 331, 380, 590), (436, 330, 379, 437), (587, 334, 381, 591), (316, 320, 376, 374), (322, 377, 376, 320), (313, 317, 375, 373), (312, 316, 374, 372), (317, 321, 377, 375), (296, 312, 372, 370), (298, 310, 367, 371), (295, 307, 366, 370), (604, 300, 368, 609), (608, 303, 369, 610), (300, 304, 369, 368), (293, 309, 367, 365), (292, 308, 366, 364), (297, 313, 373, 371), (445, 293, 365, 446), (442, 292, 364, 447), (284, 288, 362, 360), (579, 285, 361, 577), (574, 284, 360, 578), (285, 289, 363, 361), (266, 356, 432, 355), (476, 477, 475, 544), (263, 277, 433, 352), (265, 354, 355, 264), (553, 353, 354, 265), (438, 327, 378, 439), (395, 394, 391, 390), (393, 395, 390, 392), (412, 393, 392, 400), (407, 395, 393, 412), (416, 391, 394, 408), (399, 390, 391, 416), (388, 396, 419, 344), (396, 397, 418, 419), (397, 398, 417, 418), (398, 399, 416, 417), (344, 419, 411, 346), (419, 418, 410, 411), (418, 417, 409, 410), (417, 416, 408, 409), (389, 404, 415, 345), (404, 405, 414, 415), (405, 406, 413, 414), (406, 407, 412, 413), (345, 415, 403, 343), (415, 414, 402, 403), (414, 413, 401, 402), (413, 412, 400, 401), (343, 403, 396, 388), (403, 402, 397, 396), (402, 401, 398, 397), (401, 400, 399, 398), (346, 421, 420, 389), (411, 410, 405, 404), (410, 409, 406, 405), (409, 408, 407, 406), (422, 426, 425, 421), (411, 422, 421, 346), (389, 420, 423, 404), (404, 423, 422, 411), (424, 428, 431, 427), (420, 424, 427, 423), (421, 425, 424, 420), (423, 427, 426, 422), (429, 430, 431, 428), (425, 429, 428, 424), (427, 431, 430, 426), (426, 430, 429, 425), (261, 278, 356, 266), (264, 357, 277, 263), (355, 432, 357, 264), (352, 433, 278, 261), (277, 438, 439, 433), (356, 436, 437, 432), (278, 434, 436, 356), (357, 435, 438, 277), (432, 437, 435, 357), (433, 439, 434, 278), (262, 351, 557, 440), (260, 271, 556, 441), (269, 262, 440, 555), (351, 260, 441, 557), (288, 442, 447, 362), (289, 445, 446, 363), (287, 444, 445, 289), (363, 446, 443, 290), (362, 447, 444, 287), (290, 443, 442, 288), (450, 449, 452, 462), (451, 450, 462, 461), (464, 466, 467, 465), (449, 455, 463, 452), (466, 458, 547, 467), (453, 448, 458, 466), (454, 453, 466, 464), (455, 454, 464, 463), (468, 471, 472, 548), (469, 550, 551, 549), (448, 460, 468, 458), (458, 468, 548, 547), (457, 469, 549, 456), (473, 509, 508, 470), (465, 504, 503, 464), (460, 459, 471, 468), (279, 479, 477, 476), (543, 478, 479, 279), (451, 474, 475, 450), (450, 475, 455, 449), (475, 477, 454, 455), (477, 479, 453, 454), (479, 460, 448, 453), (478, 459, 460, 479), (463, 500, 485, 452), (452, 485, 497, 462), (547, 491, 506, 467), (470, 508, 490, 546), (494, 518, 519, 497), (464, 503, 500, 463), (546, 490, 491, 547), (467, 506, 504, 465), (494, 497, 498, 495), (495, 498, 499, 496), (496, 499, 481, 480), (499, 483, 482, 481), (498, 484, 483, 499), (497, 485, 484, 498), (500, 503, 504, 501), (501, 504, 505, 502), (504, 506, 507, 505), (485, 500, 501, 484), (484, 501, 502, 483), (483, 502, 486, 482), (502, 505, 487, 486), (505, 507, 488, 487), (507, 490, 489, 488), (506, 491, 490, 507), (490, 508, 492, 489), (508, 509, 493, 492), (510, 512, 513, 511), (512, 514, 515, 513), (482, 486, 510, 481), (481, 510, 511, 480), (514, 492, 493, 515), (488, 489, 492, 514), (487, 488, 514, 512), (486, 487, 512, 510), (517, 521, 520, 516), (462, 517, 516, 461), (497, 519, 517, 462), (523, 526, 527, 521), (518, 522, 523, 519), (519, 523, 521, 517), (526, 529, 527), (522, 525, 526, 523), (521, 527, 524, 520), (529, 533, 531, 527), (525, 528, 529, 526), (532, 536, 537, 533), (527, 531, 530, 524), (528, 532, 533, 529), (535, 537, 536, 534), (533, 537, 535, 531), (531, 535, 534, 530), (542, 263, 352, 539), (541, 539, 352, 261), (540, 270, 263, 542), (544, 475, 474, 545), (542, 544, 545, 540), (538, 543, 279, 541), (541, 279, 476, 539), (539, 476, 544, 542), (456, 546, 547, 457), (469, 548, 472, 550), (551, 473, 470, 549), (550, 472, 473, 551), (457, 547, 548, 469), (549, 470, 546, 456), (268, 559, 562, 554), (441, 564, 567, 557), (552, 560, 561, 553), (440, 563, 565, 555), (567, 564, 559, 558), (565, 563, 561, 560), (564, 566, 562, 559), (563, 567, 558, 561), (557, 567, 563, 440), (553, 561, 558, 353), (556, 566, 564, 441), (353, 558, 559, 268), (12, 90, 572, 568), (13, 359, 573, 571), (11, 13, 571, 570), (359, 14, 569, 573), (90, 11, 570, 572), (14, 12, 568, 569), (281, 574, 578, 358), (13, 579, 577, 359), (280, 576, 579, 13), (359, 577, 575, 282), (358, 578, 576, 280), (282, 575, 574, 281), (62, 110, 585, 581), (59, 109, 584, 582), (109, 60, 583, 584), (60, 62, 581, 583), (61, 59, 582, 580), (110, 61, 580, 585), (330, 587, 591, 379), (327, 588, 590, 378), (378, 590, 589, 328), (328, 589, 587, 330), (329, 586, 588, 327), (379, 591, 586, 329), (11, 90, 601, 598), (2, 83, 600, 594), (271, 13, 599, 596), (83, 0, 597, 600), (13, 11, 598, 599), (14, 269, 595, 593), (90, 12, 592, 601), (12, 14, 593, 592), (269, 2, 594, 595), (0, 271, 596, 597), (280, 608, 610, 358), (262, 604, 609, 351), (271, 606, 611, 13), (351, 609, 607, 260), (13, 611, 608, 280), (282, 603, 605, 269), (358, 610, 602, 281), (281, 602, 603, 282), (269, 605, 604, 262), (260, 607, 606, 271)])
me_x.polygons.foreach_set('material_index', [0, 0, 0, 0, 0, 0, 0, 0, 0, 0, 0, 1, 0, 0, 1, 1, 1, 1, 1, 1, 1, 1, 1, 1, 1, 1, 3, 1, 1, 1, 0, 0, 0, 0, 0, 0, 0, 0, 0, 0, 0, 0, 3, 3, 3, 3, 3, 3, 3, 3, 3, 3, 3, 3, 3, 3, 3, 3, 0, 0, 0, 0, 0, 0, 0, 0, 0, 0, 0, 0, 0, 0, 0, 0, 2, 0, 0, 0, 0, 0, 0, 0, 0, 0, 0, 2, 0, 0, 0, 0, 0, 0, 0, 0, 3, 3, 3, 3, 3, 3, 0, 0, 0, 0, 0, 1, 1, 3, 1, 1, 1, 1, 1, 1, 0, 2, 0, 0, 0, 0, 2, 2, 2, 2, 2, 2, 2, 2, 2, 2, 2, 2, 2, 2, 2, 2, 2, 2, 2, 2, 2, 2, 2, 2, 2, 2, 0, 2, 2, 2, 2, 2, 2, 2, 2, 2, 2, 2, 2, 2, 2, 2, 0, 0, 0, 0, 0, 0, 0, 0, 0, 0, 0, 0, 0, 0, 1, 1, 1, 1, 1, 1, 2, 2, 2, 2, 2, 2, 2, 2, 2, 4, 2, 2, 4, 4, 4, 2, 2, 2, 2, 2, 2, 2, 2, 2, 4, 4, 4, 4, 4, 4, 4, 4, 4, 4, 4, 4, 4, 4, 4, 4, 4, 4, 4, 4, 4, 4, 4, 4, 4, 4, 4, 4, 4, 4, 4, 4, 4, 4, 0, 4, 4, 0, 0, 0, 0, 0, 0, 0, 0, 4, 0, 0, 0, 4, 4, 0, 0, 0, 2, 2, 2, 2, 2, 2, 2, 2, 2, 2, 2, 3, 3, 3, 3, 3, 3, 3, 3, 3, 3, 3, 3, 0, 0, 0, 0, 0, 0, 0, 0, 0, 0, 0, 1, 0, 0, 1, 1, 1, 1, 1, 1, 1, 1, 1, 1, 1, 1, 3, 1, 1, 1, 0, 0, 0, 0, 0, 0, 0, 0, 0, 0, 0, 0, 3, 3, 3, 3, 3, 3, 3, 3, 3, 3, 3, 3, 3, 3, 3, 3, 0, 0, 0, 0, 0, 0, 0, 0, 0, 0, 0, 0, 0, 0, 0, 0, 2, 0, 0, 0, 0, 0, 0, 0, 0, 0, 0, 2, 0, 0, 0, 0, 0, 0, 0, 0, 3, 3, 3, 3, 3, 3, 0, 0, 0, 0, 0, 1, 1, 3, 1, 1, 1, 1, 1, 1, 0, 2, 0, 0, 0, 0, 2, 2, 2, 2, 2, 2, 2, 2, 2, 2, 2, 2, 2, 2, 2, 2, 2, 2, 2, 2, 2, 2, 2, 2, 2, 2, 0, 2, 2, 2, 2, 2, 2, 2, 2, 2, 2, 2, 2, 2, 2, 2, 0, 0, 0, 0, 0, 0, 0, 0, 0, 0, 0, 0, 0, 0, 1, 1, 1, 1, 1, 1, 2, 2, 2, 2, 2, 2, 2, 2, 2, 4, 2, 2, 4, 4, 4, 2, 2, 2, 2, 2, 2, 2, 2, 2, 4, 4, 4, 4, 4, 4, 4, 4, 4, 4, 4, 4, 4, 4, 4, 4, 4, 4, 4, 4, 4, 4, 4, 4, 4, 4, 4, 4, 4, 4, 4, 4, 4, 4, 0, 4, 4, 0, 0, 0, 0, 0, 0, 0, 0, 4, 0, 0, 0, 4, 4, 0, 0, 0, 2, 2, 2, 2, 2, 2, 2, 2, 2, 2, 2, 3, 3, 3, 3, 3, 3, 3, 3, 3, 3, 3, 3, 1, 1, 1, 1, 1, 1, 1, 1, 1, 1, 1, 1, 0, 0, 0, 0, 0, 0, 0, 0, 0, 0, 0, 0, 0, 0, 0, 0, 0, 0, 0, 0, 0, 0, 0, 0, 0, 0, 0, 0, 0, 0, 0, 0])
_uv = me_x.uv_layers.new(name='UVマップ')
_uv.uv.foreach_set('vector', [0.5525, 0.375, 0.625, 0.375, 0.625, 0.5, 0.5525, 0.5, 0.625, 0.625, 0.625, 0.75, 0.625, 0.75, 0.625, 0.625, 0.375, 0.75, 0.375, 0.875, 0.375, 0.875, 0.375, 0.75, 0.4275, 0.625, 0.49, 0.625, 0.49, 0.75, 0.4275, 0.75, 0.49, 0.625, 0.5525, 0.625, 0.5525, 0.75, 0.49, 0.75, 0.4275, 0.375, 0.49, 0.375, 0.49, 0.5, 0.4275, 0.5, 0.49, 0.375, 0.5525, 0.375, 0.5525, 0.5, 0.49, 0.5, 0.49, 0.75, 0.5525, 0.75, 0.5525, 0.875, 0.49, 0.875, 0.4275, 0.75, 0.49, 0.75, 0.49, 0.875, 0.4275, 0.875, 0.5525, 0.75, 0.625, 0.75, 0.0, 0.0, 0.5525, 0.875, 0.625, 0.75, 0.4058, 0.412, 0.1601, 0.09609, 0.0, 0.0, 0.375, 0.375, 0.375, 0.5, 0.375, 0.5, 0.375, 0.375, 0.375, 0.375, 0.375, 0.5, 0.375, 0.5, 0.375, 0.375, 0.375, 0.5, 0.375, 0.375, 0.375, 0.375, 0.375, 0.5, 0.0, 0.0, 0.0, 0.0, 0.0, 0.0, 0.0, 0.0, 0.375, 0.625, 0.375, 0.75, 0.375, 0.75, 0.375, 0.625, 0.0, 0.0, 0.0, 0.0, 0.0, 0.0, 0.0, 0.0, 0.375, 0.75, 0.375, 0.875, 0.375, 0.875, 0.375, 0.75, 0.375, 0.375, 0.375, 0.5, 0.375, 0.5, 0.375, 0.375, 0.375, 0.75, 0.375, 0.875, 0.375, 0.875, 0.375, 0.75, 0.375, 0.375, 0.375, 0.5, 0.375, 0.5, 0.375, 0.375, 0.375, 0.625, 0.375, 0.75, 0.375, 0.75, 0.375, 0.625, 0.375, 0.375, 0.375, 0.5, 0.375, 0.5, 0.375, 0.375, 0.375, 0.625, 0.375, 0.75, 0.375, 0.75, 0.375, 0.625, 0.0, 0.0, 0.0, 0.0, 0.0, 0.0, 0.0, 0.0, 0.375, 0.75, 0.375, 0.875, 0.375, 0.875, 0.375, 0.75, 0.2684, 0.6253, 0.2684, 0.5214, 0.2684, 0.5214, 0.2684, 0.6253, 0.375, 0.625, 0.375, 0.75, 0.375, 0.75, 0.375, 0.625, 0.0, 0.0, 0.0, 0.0, 0.0, 0.0, 0.0, 0.0, 0.375, 0.75, 0.375, 0.875, 0.375, 0.875, 0.375, 0.75, 0.375, 0.375, 0.375, 0.5, 0.375, 0.5, 0.375, 0.375, 0.375, 0.75, 0.375, 0.875, 0.375, 0.875, 0.375, 0.75, 0.375, 0.625, 0.375, 0.75, 0.375, 0.75, 0.375, 0.625, 0.375, 0.625, 0.375, 0.5, 0.375, 0.5, 0.375, 0.625, 0.0, 0.0, 0.0, 0.0, 0.0, 0.0, 0.0, 0.0, 0.375, 0.875, 0.375, 0.75, 0.375, 0.75, 0.375, 0.875, 0.375, 0.625, 0.375, 0.75, 0.375, 0.75, 0.375, 0.625, 0.0, 0.0, 0.0, 0.0, 0.0, 0.0, 0.0, 0.0, 0.3566, 0.6253, 0.3566, 0.5233, 0.375, 0.5, 0.375, 0.625, 0.2684, 0.7292, 0.3566, 0.7274, 0.375, 0.75, 0.25, 0.75, 0.3566, 0.5233, 0.2684, 0.5214, 0.25, 0.5, 0.375, 0.5, 0.2684, 0.6253, 0.2684, 0.7292, 0.25, 0.75, 0.25, 0.625, 0.2684, 0.5214, 0.3566, 0.5233, 0.3566, 0.5233, 0.2684, 0.5214, 0.3566, 0.7274, 0.2684, 0.7292, 0.2684, 0.7292, 0.3566, 0.7274, 0.2684, 0.5214, 0.3566, 0.5233, 0.3566, 0.5233, 0.2684, 0.5214, 0.3566, 0.6253, 0.3566, 0.7274, 0.3566, 0.7274, 0.3566, 0.6253, 0.2684, 0.6253, 0.2684, 0.5214, 0.2684, 0.5214, 0.2684, 0.6253, 0.3566, 0.6253, 0.3566, 0.7274, 0.3566, 0.7274, 0.3566, 0.6253, 0.2684, 0.6253, 0.2684, 0.5214, 0.2684, 0.5214, 0.2684, 0.6253, 0.3566, 0.7274, 0.2684, 0.7292, 0.2684, 0.7292, 0.3566, 0.7274, 0.2684, 0.6253, 0.3566, 0.6253, 0.3566, 0.7274, 0.2684, 0.7292, 0.2684, 0.7292, 0.3566, 0.7274, 0.3566, 0.7274, 0.2684, 0.7292, 0.2684, 0.5214, 0.3566, 0.5233, 0.3566, 0.5233, 0.2684, 0.5214, 0.3566, 0.6253, 0.3566, 0.7274, 0.3566, 0.7274, 0.3566, 0.6253, 0.3566, 0.7274, 0.2684, 0.7292, 0.2684, 0.7292, 0.3566, 0.7274, 0.3566, 0.7274, 0.3566, 0.7274, 0.3566, 0.7274, 0.3566, 0.7274, 0.3566, 0.7274, 0.2684, 0.7292, 0.2684, 0.7292, 0.3566, 0.7274, 0.2684, 0.7292, 0.2684, 0.7292, 0.2684, 0.7292, 0.2684, 0.7292, 0.5525, 0.625, 0.5525, 0.5, 0.5525, 0.5, 0.5525, 0.625, 0.5525, 0.625, 0.5525, 0.5, 0.5525, 0.5, 0.5525, 0.625, 0.5525, 0.5, 0.625, 0.5, 0.625, 0.5, 0.5525, 0.5, 0.625, 0.75, 0.5525, 0.75, 0.5525, 0.75, 0.625, 0.75, 0.625, 0.75, 0.5525, 0.75, 0.5525, 0.75, 0.625, 0.75, 0.5525, 0.5, 0.625, 0.5, 0.625, 0.5, 0.5525, 0.5, 0.625, 0.75, 0.5525, 0.75, 0.5525, 0.75, 0.625, 0.75, 0.625, 0.625, 0.625, 0.75, 0.625, 0.75, 0.625, 0.625, 0.625, 0.625, 0.625, 0.75, 0.625, 0.75, 0.625, 0.625, 0.625, 0.625, 0.625, 0.75, 0.625, 0.75, 0.625, 0.625, 0.5525, 0.625, 0.5525, 0.5, 0.5525, 0.5, 0.5525, 0.625, 0.5525, 0.5, 0.625, 0.5, 0.625, 0.5, 0.5525, 0.5, 0.5525, 0.625, 0.5525, 0.5, 0.5525, 0.5, 0.5525, 0.625, 0.5525, 0.625, 0.5525, 0.5, 0.5525, 0.5, 0.5525, 0.625, 0.5525, 0.5, 0.625, 0.5, 0.625, 0.5, 0.5525, 0.5, 0.625, 0.75, 0.5525, 0.75, 0.5525, 0.75, 0.625, 0.75, 0.5673, 0.7242, 0.5673, 0.625, 0.5673, 0.625, 0.5673, 0.7242, 0.5525, 0.5, 0.625, 0.5, 0.625, 0.5, 0.5525, 0.5, 0.625, 0.75, 0.5525, 0.75, 0.5525, 0.75, 0.625, 0.75, 0.625, 0.625, 0.625, 0.75, 0.625, 0.75, 0.625, 0.625, 0.6102, 0.625, 0.6102, 0.5258, 0.625, 0.5, 0.625, 0.625, 0.6102, 0.5258, 0.5673, 0.5258, 0.5525, 0.5, 0.625, 0.5, 0.5673, 0.7242, 0.6102, 0.7242, 0.625, 0.75, 0.5525, 0.75, 0.5673, 0.625, 0.5673, 0.7242, 0.5525, 0.75, 0.5525, 0.625, 0.5673, 0.5258, 0.5673, 0.625, 0.5525, 0.625, 0.5525, 0.5, 0.6102, 0.7242, 0.6102, 0.625, 0.625, 0.625, 0.625, 0.75, 0.625, 0.5, 0.625, 0.625, 0.625, 0.625, 0.625, 0.5, 0.6102, 0.5258, 0.6102, 0.625, 0.6102, 0.625, 0.6102, 0.5258, 0.5525, 0.75, 0.5525, 0.625, 0.5525, 0.625, 0.5525, 0.75, 0.5525, 0.75, 0.5525, 0.625, 0.5525, 0.625, 0.5525, 0.75, 0.5525, 0.75, 0.5525, 0.625, 0.5525, 0.625, 0.5525, 0.75, 0.625, 0.5, 0.625, 0.625, 0.625, 0.625, 0.625, 0.5, 0.625, 0.5, 0.625, 0.625, 0.625, 0.625, 0.625, 0.5, 0.625, 0.5, 0.625, 0.625, 0.625, 0.625, 0.625, 0.5, 0.5525, 0.75, 0.5525, 0.625, 0.5525, 0.625, 0.5525, 0.75, 0.5525, 0.75, 0.5525, 0.625, 0.5525, 0.625, 0.5525, 0.75, 0.3566, 0.5233, 0.3566, 0.6253, 0.3566, 0.6253, 0.3566, 0.5233, 0.2684, 0.5214, 0.3566, 0.5233, 0.3566, 0.6253, 0.2684, 0.6253, 0.2684, 0.7292, 0.2684, 0.6253, 0.2684, 0.6253, 0.2684, 0.7292, 0.3566, 0.5233, 0.3566, 0.6253, 0.3566, 0.6253, 0.3566, 0.5233, 0.2684, 0.7292, 0.2684, 0.6253, 0.2684, 0.6253, 0.2684, 0.7292, 0.3566, 0.5233, 0.3566, 0.6253, 0.3566, 0.6253, 0.3566, 0.5233, 0.2684, 0.5214, 0.2684, 0.6253, 0.25, 0.625, 0.25, 0.5, 0.3566, 0.7274, 0.3566, 0.6253, 0.375, 0.625, 0.375, 0.75, 0.375, 0.5, 0.375, 0.625, 0.375, 0.625, 0.375, 0.5, 0.375, 0.75, 0.375, 0.625, 0.375, 0.625, 0.375, 0.75, 0.375, 0.5, 0.375, 0.625, 0.375, 0.625, 0.375, 0.5, 0.0, 0.0, 0.0, 0.0, 0.0, 0.0, 0.0, 0.0, 0.375, 0.5, 0.375, 0.625, 0.375, 0.625, 0.375, 0.5, 0.2684, 0.7292, 0.2684, 0.6253, 0.2684, 0.6253, 0.2684, 0.7292, 0.0, 0.0, 0.0, 0.0, 0.0, 0.0, 0.0, 0.0, 0.375, 0.5, 0.375, 0.625, 0.375, 0.625, 0.375, 0.5, 0.375, 0.5, 0.375, 0.625, 0.375, 0.625, 0.375, 0.5, 0.0, 0.0, 0.0, 0.0, 0.0, 0.0, 0.0, 0.0, 0.375, 0.5, 0.375, 0.625, 0.375, 0.625, 0.375, 0.5, 0.0, 0.0, 0.0, 0.0, 0.0, 0.0, 0.0, 0.0, 0.5525, 0.75, 0.5525, 0.625, 0.5525, 0.625, 0.5525, 0.75, 0.3995, 0.5326, 0.4258, 0.4891, 0.304, 0.5546, 0.3075, 0.625, 0.625, 0.5, 0.625, 0.625, 0.625, 0.625, 0.625, 0.5, 0.49, 0.5, 0.5525, 0.5, 0.5525, 0.625, 0.49, 0.625, 0.4275, 0.5, 0.49, 0.5, 0.49, 0.625, 0.4275, 0.625, 0.625, 0.5, 0.625, 0.625, 0.625, 0.625, 0.625, 0.5, 0.5673, 0.625, 0.6102, 0.625, 0.6102, 0.7242, 0.5673, 0.7242, 0.5673, 0.5258, 0.6102, 0.5258, 0.6102, 0.625, 0.5673, 0.625, 0.5673, 0.5258, 0.6102, 0.5258, 0.6102, 0.5258, 0.5673, 0.5258, 0.5673, 0.625, 0.5673, 0.5258, 0.5673, 0.5258, 0.5673, 0.625, 0.6102, 0.7242, 0.5673, 0.7242, 0.5673, 0.7242, 0.6102, 0.7242, 0.6102, 0.625, 0.6102, 0.7242, 0.6102, 0.7242, 0.6102, 0.625, 0.6102, 0.625, 0.6102, 0.7242, 0.6102, 0.7242, 0.6102, 0.625, 0.6102, 0.625, 0.6102, 0.7242, 0.6102, 0.7242, 0.6102, 0.625, 0.6102, 0.625, 0.6102, 0.7242, 0.6102, 0.7242, 0.6102, 0.625, 0.6102, 0.625, 0.6102, 0.7242, 0.6102, 0.7242, 0.6102, 0.625, 0.6102, 0.7242, 0.5673, 0.7242, 0.5673, 0.7242, 0.6102, 0.7242, 0.6102, 0.7242, 0.5673, 0.7242, 0.5673, 0.7242, 0.6102, 0.7242, 0.6102, 0.7242, 0.5673, 0.7242, 0.5673, 0.7242, 0.6102, 0.7242, 0.6102, 0.7242, 0.5673, 0.7242, 0.5673, 0.7242, 0.6102, 0.7242, 0.5673, 0.625, 0.5673, 0.5258, 0.5673, 0.5258, 0.5673, 0.625, 0.5673, 0.625, 0.5673, 0.5258, 0.5673, 0.5258, 0.5673, 0.625, 0.5673, 0.625, 0.5673, 0.5258, 0.5673, 0.5258, 0.5673, 0.625, 0.5673, 0.625, 0.5673, 0.5258, 0.5673, 0.5258, 0.5673, 0.625, 0.5673, 0.5258, 0.6102, 0.5258, 0.6102, 0.5258, 0.5673, 0.5258, 0.5673, 0.5258, 0.6102, 0.5258, 0.6102, 0.5258, 0.5673, 0.5258, 0.5673, 0.5258, 0.6102, 0.5258, 0.6102, 0.5258, 0.5673, 0.5258, 0.5673, 0.5258, 0.6102, 0.5258, 0.6102, 0.5258, 0.5673, 0.5258, 0.6102, 0.5258, 0.6102, 0.625, 0.6102, 0.625, 0.6102, 0.5258, 0.6102, 0.5258, 0.6102, 0.625, 0.6102, 0.625, 0.6102, 0.5258, 0.6102, 0.5258, 0.6102, 0.625, 0.6102, 0.625, 0.6102, 0.5258, 0.6102, 0.5258, 0.6102, 0.625, 0.6102, 0.625, 0.6102, 0.5258, 0.5673, 0.7242, 0.5673, 0.625, 0.5673, 0.625, 0.5673, 0.7242, 0.5673, 0.7242, 0.5673, 0.625, 0.5673, 0.625, 0.5673, 0.7242, 0.5673, 0.7242, 0.5673, 0.625, 0.5673, 0.625, 0.5673, 0.7242, 0.5673, 0.7242, 0.5673, 0.625, 0.5673, 0.625, 0.5673, 0.7242, 0.5673, 0.7242, 0.5673, 0.7242, 0.5673, 0.7242, 0.5673, 0.7242, 0.5673, 0.7242, 0.5673, 0.7242, 0.5673, 0.7242, 0.5673, 0.7242, 0.5673, 0.625, 0.5673, 0.625, 0.5673, 0.625, 0.5673, 0.625, 0.5673, 0.625, 0.5673, 0.7242, 0.5673, 0.7242, 0.5673, 0.625, 0.5673, 0.625, 0.5673, 0.625, 0.5673, 0.625, 0.5673, 0.625, 0.5673, 0.625, 0.5673, 0.625, 0.5673, 0.625, 0.5673, 0.625, 0.5673, 0.7242, 0.5673, 0.625, 0.5673, 0.625, 0.5673, 0.7242, 0.5673, 0.625, 0.5673, 0.7242, 0.5673, 0.7242, 0.5673, 0.625, 0.5673, 0.7242, 0.5673, 0.625, 0.5673, 0.625, 0.5673, 0.7242, 0.5673, 0.7242, 0.5673, 0.625, 0.5673, 0.625, 0.5673, 0.7242, 0.5673, 0.625, 0.5673, 0.7242, 0.5673, 0.7242, 0.5673, 0.625, 0.5673, 0.7242, 0.5673, 0.7242, 0.5673, 0.7242, 0.5673, 0.7242, 0.625, 0.75, 0.5525, 0.75, 0.5525, 0.75, 0.625, 0.75, 0.5525, 0.5, 0.625, 0.5, 0.625, 0.5, 0.5525, 0.5, 0.5525, 0.625, 0.5525, 0.5, 0.5525, 0.5, 0.5525, 0.625, 0.625, 0.625, 0.625, 0.75, 0.625, 0.75, 0.625, 0.625, 0.625, 0.5, 0.625, 0.625, 0.625, 0.625, 0.625, 0.5, 0.5525, 0.75, 0.5525, 0.625, 0.5525, 0.625, 0.5525, 0.75, 0.625, 0.75, 0.5525, 0.75, 0.5525, 0.75, 0.625, 0.75, 0.5525, 0.5, 0.625, 0.5, 0.625, 0.5, 0.5525, 0.5, 0.5525, 0.625, 0.5525, 0.5, 0.5525, 0.5, 0.5525, 0.625, 0.625, 0.625, 0.625, 0.75, 0.625, 0.75, 0.625, 0.625, 0.375, 0.5, 0.4143, 0.5, 0.4143, 0.625, 0.375, 0.625, 0.375, 0.75, 0.4143, 0.75, 0.4143, 0.875, 0.375, 0.875, 0.375, 0.375, 0.4143, 0.375, 0.4143, 0.5, 0.375, 0.5, 0.375, 0.625, 0.4143, 0.625, 0.4143, 0.75, 0.375, 0.75, 0.375, 0.5, 0.375, 0.625, 0.375, 0.625, 0.375, 0.5, 0.0, 0.0, 0.0, 0.0, 0.0, 0.0, 0.0, 0.0, 0.375, 0.75, 0.375, 0.875, 0.375, 0.875, 0.375, 0.75, 0.0, 0.0, 0.0, 0.0, 0.0, 0.0, 0.0, 0.0, 0.375, 0.625, 0.375, 0.75, 0.375, 0.75, 0.375, 0.625, 0.375, 0.375, 0.375, 0.5, 0.375, 0.5, 0.375, 0.375, 0.3574, 0.4199, 0.4296, 0.429, 0.4255, 0.4871, 0.3333, 0.4583, 0.3698, 0.3698, 0.4349, 0.3722, 0.4296, 0.429, 0.3574, 0.4199, 0.4327, 0.625, 0.5, 0.625, 0.5, 0.6923, 0.4297, 0.6953, 0.3333, 0.4583, 0.4255, 0.4871, 0.4297, 0.5547, 0.3621, 0.5505, 0.4297, 0.6953, 0.5, 0.6923, 0.5, 0.7569, 0.4255, 0.7629, 0.3621, 0.6995, 0.4297, 0.6953, 0.4255, 0.7629, 0.3333, 0.7917, 0.3681, 0.625, 0.4327, 0.625, 0.4297, 0.6953, 0.3621, 0.6995, 0.3621, 0.5505, 0.4297, 0.5547, 0.4327, 0.625, 0.3681, 0.625, 0.4296, 0.821, 0.5, 0.8175, 0.5, 0.8767, 0.4349, 0.8778, 0.5203, 0.8265, 0.5503, 0.8115, 0.5441, 0.8573, 0.5221, 0.8531, 0.3333, 0.7917, 0.4255, 0.7629, 0.4296, 0.821, 0.3574, 0.8301, 0.4255, 0.7629, 0.5, 0.7569, 0.5, 0.8175, 0.4296, 0.821, 0.5218, 0.7775, 0.5513, 0.78, 0.5503, 0.8115, 0.5203, 0.8265, 0.5651, 0.8778, 0.5704, 0.821, 0.5704, 0.821, 0.5651, 0.8778, 0.5, 0.625, 0.4327, 0.625, 0.4327, 0.625, 0.5, 0.625, 0.3574, 0.8301, 0.4296, 0.821, 0.4349, 0.8778, 0.3698, 0.8802, 0.3549, 0.5537, 0.3995, 0.5326, 0.3075, 0.625, 0.304, 0.6954, 0.2037, 0.3931, 0.3549, 0.5537, 0.304, 0.6954, 0.2472, 0.6901, 0.2448, 0.4948, 0.2949, 0.4824, 0.304, 0.5546, 0.2472, 0.5599, 0.2949, 0.4824, 0.3333, 0.4583, 0.3621, 0.5505, 0.304, 0.5546, 0.304, 0.5546, 0.3621, 0.5505, 0.3681, 0.625, 0.3075, 0.625, 0.3075, 0.625, 0.3681, 0.625, 0.3621, 0.6995, 0.304, 0.6954, 0.304, 0.6954, 0.3621, 0.6995, 0.3333, 0.7917, 0.2949, 0.7676, 0.2472, 0.6901, 0.304, 0.6954, 0.2949, 0.7676, 0.2448, 0.7552, 0.4297, 0.5547, 0.4255, 0.4871, 0.4255, 0.4871, 0.4297, 0.5547, 0.4255, 0.4871, 0.4296, 0.429, 0.4296, 0.429, 0.4255, 0.4871, 0.5, 0.7569, 0.5, 0.6923, 0.5, 0.6923, 0.5, 0.7569, 0.5704, 0.821, 0.5745, 0.7629, 0.5745, 0.7629, 0.5704, 0.821, 0.4349, 0.3722, 0.4296, 0.429, 0.4296, 0.429, 0.4349, 0.3722, 0.4327, 0.625, 0.4297, 0.5547, 0.4297, 0.5547, 0.4327, 0.625, 0.5745, 0.7629, 0.5, 0.7569, 0.5, 0.7569, 0.5745, 0.7629, 0.5, 0.6923, 0.5, 0.625, 0.5, 0.625, 0.5, 0.6923, 0.4349, 0.3722, 0.5, 0.3733, 0.5, 0.4325, 0.4296, 0.429, 0.5, 0.3733, 0.5651, 0.3722, 0.5704, 0.429, 0.5, 0.4325, 0.5651, 0.3722, 0.6302, 0.3698, 0.6426, 0.4199, 0.5704, 0.429, 0.5704, 0.429, 0.6426, 0.4199, 0.6667, 0.4583, 0.5745, 0.4871, 0.5, 0.4325, 0.5704, 0.429, 0.5745, 0.4871, 0.5, 0.4931, 0.4296, 0.429, 0.5, 0.4325, 0.5, 0.4931, 0.4255, 0.4871, 0.4297, 0.5547, 0.5, 0.5577, 0.5, 0.625, 0.4327, 0.625, 0.5, 0.5577, 0.5703, 0.5547, 0.5673, 0.625, 0.5, 0.625, 0.5, 0.625, 0.5673, 0.625, 0.5703, 0.6953, 0.5, 0.6923, 0.4255, 0.4871, 0.5, 0.4931, 0.5, 0.5577, 0.4297, 0.5547, 0.5, 0.4931, 0.5745, 0.4871, 0.5703, 0.5547, 0.5, 0.5577, 0.5745, 0.4871, 0.6667, 0.4583, 0.6379, 0.5505, 0.5703, 0.5547, 0.5703, 0.5547, 0.6379, 0.5505, 0.6319, 0.625, 0.5673, 0.625, 0.5673, 0.625, 0.6319, 0.625, 0.6379, 0.6995, 0.5703, 0.6953, 0.5703, 0.6953, 0.6379, 0.6995, 0.6667, 0.7917, 0.5745, 0.7629, 0.5, 0.6923, 0.5703, 0.6953, 0.5745, 0.7629, 0.5, 0.7569, 0.5745, 0.7629, 0.6667, 0.7917, 0.6426, 0.8301, 0.5704, 0.821, 0.5704, 0.821, 0.6426, 0.8301, 0.6302, 0.8802, 0.5651, 0.8778, 0.696, 0.5546, 0.7528, 0.5599, 0.7517, 0.625, 0.6925, 0.625, 0.6925, 0.625, 0.7517, 0.625, 0.7528, 0.6901, 0.696, 0.6954, 0.6667, 0.4583, 0.7051, 0.4824, 0.696, 0.5546, 0.6379, 0.5505, 0.7051, 0.4824, 0.7552, 0.4948, 0.7528, 0.5599, 0.696, 0.5546, 0.696, 0.6954, 0.7528, 0.6901, 0.7552, 0.7552, 0.7051, 0.7676, 0.6379, 0.6995, 0.696, 0.6954, 0.7051, 0.7676, 0.6667, 0.7917, 0.6319, 0.625, 0.6925, 0.625, 0.696, 0.6954, 0.6379, 0.6995, 0.6379, 0.5505, 0.696, 0.5546, 0.6925, 0.625, 0.6319, 0.625, 0.4296, 0.429, 0.4349, 0.3722, 0.4349, 0.3722, 0.4296, 0.429, 0.4296, 0.429, 0.4349, 0.3722, 0.4349, 0.3722, 0.4296, 0.429, 0.4296, 0.429, 0.4296, 0.429, 0.4296, 0.429, 0.4296, 0.429, 0.4296, 0.429, 0.4296, 0.429, 0.4296, 0.429, 0.4296, 0.429, 0.4349, 0.3722, 0.4296, 0.429, 0.4296, 0.429, 0.4349, 0.3722, 0.4296, 0.429, 0.4296, 0.429, 0.4296, 0.429, 0.4296, 0.429, 0.4296, 0.429, 0.4296, 0.429, 0.4296, 0.429, 0.4349, 0.3722, 0.4296, 0.429, 0.4296, 0.429, 0.4349, 0.3722, 0.4296, 0.429, 0.4349, 0.3722, 0.4349, 0.3722, 0.4296, 0.429, 0.4296, 0.429, 0.4296, 0.429, 0.4296, 0.429, 0.4296, 0.429, 0.4349, 0.3722, 0.4296, 0.429, 0.4296, 0.429, 0.4349, 0.3722, 0.4349, 0.3722, 0.4296, 0.429, 0.4296, 0.429, 0.4349, 0.3722, 0.4296, 0.429, 0.4349, 0.3722, 0.4349, 0.3722, 0.4296, 0.429, 0.4349, 0.3722, 0.4296, 0.429, 0.4296, 0.429, 0.4349, 0.3722, 0.4296, 0.429, 0.4349, 0.3722, 0.4349, 0.3722, 0.4296, 0.429, 0.4296, 0.429, 0.4296, 0.429, 0.4296, 0.429, 0.4296, 0.429, 0.4296, 0.429, 0.4349, 0.3722, 0.4349, 0.3722, 0.4296, 0.429, 0.5477, 0.4236, 0.4915, 0.4402, 0.625, 0.625, 0.625, 0.5, 0.4058, 0.412, 0.625, 0.75, 0.625, 0.625, 0.4915, 0.4402, 0.4411, 0.2647, 0.5477, 0.4236, 0.625, 0.5, 0.625, 0.375, 0.4258, 0.4891, 0.3442, 0.4123, 0.2472, 0.5599, 0.304, 0.5546, 0.5477, 0.4236, 0.4411, 0.2647, 0.3442, 0.4123, 0.4258, 0.4891, 0.1601, 0.09609, 0.4058, 0.412, 0.3549, 0.5537, 0.2037, 0.3931, 0.4058, 0.412, 0.4915, 0.4402, 0.3995, 0.5326, 0.3549, 0.5537, 0.4915, 0.4402, 0.5477, 0.4236, 0.4258, 0.4891, 0.3995, 0.5326, 0.5513, 0.78, 0.5218, 0.7775, 0.5, 0.7569, 0.5745, 0.7629, 0.5203, 0.8265, 0.5221, 0.8531, 0.5, 0.8767, 0.5, 0.8175, 0.5441, 0.8573, 0.5503, 0.8115, 0.5704, 0.821, 0.5651, 0.8778, 0.5221, 0.8531, 0.5441, 0.8573, 0.5651, 0.8778, 0.5, 0.8767, 0.5218, 0.7775, 0.5203, 0.8265, 0.5, 0.8175, 0.5, 0.7569, 0.5503, 0.8115, 0.5513, 0.78, 0.5745, 0.7629, 0.5704, 0.821, 0.4275, 0.75, 0.4275, 0.875, 0.4275, 0.875, 0.4275, 0.75, 0.4143, 0.75, 0.4143, 0.625, 0.4143, 0.625, 0.4143, 0.75, 0.4275, 0.375, 0.4275, 0.5, 0.4275, 0.5, 0.4275, 0.375, 0.4143, 0.5, 0.4143, 0.375, 0.4143, 0.375, 0.4143, 0.5, 0.4143, 0.625, 0.4275, 0.625, 0.4275, 0.75, 0.4143, 0.75, 0.4143, 0.375, 0.4275, 0.375, 0.4275, 0.5, 0.4143, 0.5, 0.4143, 0.75, 0.4275, 0.75, 0.4275, 0.875, 0.4143, 0.875, 0.4143, 0.5, 0.4275, 0.5, 0.4275, 0.625, 0.4143, 0.625, 0.4143, 0.625, 0.4143, 0.5, 0.4143, 0.5, 0.4143, 0.625, 0.4275, 0.5, 0.4275, 0.625, 0.4275, 0.625, 0.4275, 0.5, 0.4143, 0.875, 0.4143, 0.75, 0.4143, 0.75, 0.4143, 0.875, 0.4275, 0.625, 0.4275, 0.75, 0.4275, 0.75, 0.4275, 0.625, 0.5525, 0.375, 0.5525, 0.5, 0.625, 0.5, 0.625, 0.375, 0.625, 0.625, 0.625, 0.625, 0.625, 0.75, 0.625, 0.75, 0.375, 0.75, 0.375, 0.75, 0.375, 0.875, 0.375, 0.875, 0.4275, 0.625, 0.4275, 0.75, 0.49, 0.75, 0.49, 0.625, 0.49, 0.625, 0.49, 0.75, 0.5525, 0.75, 0.5525, 0.625, 0.4275, 0.375, 0.4275, 0.5, 0.49, 0.5, 0.49, 0.375, 0.49, 0.375, 0.49, 0.5, 0.5525, 0.5, 0.5525, 0.375, 0.49, 0.75, 0.49, 0.875, 0.5525, 0.875, 0.5525, 0.75, 0.4275, 0.75, 0.4275, 0.875, 0.49, 0.875, 0.49, 0.75, 0.5525, 0.75, 0.5525, 0.875, 0.0, 0.0, 0.625, 0.75, 0.625, 0.75, 0.0, 0.0, 0.1601, 0.09609, 0.4058, 0.412, 0.375, 0.375, 0.375, 0.375, 0.375, 0.5, 0.375, 0.5, 0.375, 0.375, 0.375, 0.375, 0.375, 0.5, 0.375, 0.5, 0.375, 0.5, 0.375, 0.5, 0.375, 0.375, 0.375, 0.375, 0.0, 0.0, 0.0, 0.0, 0.0, 0.0, 0.0, 0.0, 0.375, 0.625, 0.375, 0.625, 0.375, 0.75, 0.375, 0.75, 0.0, 0.0, 0.0, 0.0, 0.0, 0.0, 0.0, 0.0, 0.375, 0.75, 0.375, 0.75, 0.375, 0.875, 0.375, 0.875, 0.375, 0.375, 0.375, 0.375, 0.375, 0.5, 0.375, 0.5, 0.375, 0.75, 0.375, 0.75, 0.375, 0.875, 0.375, 0.875, 0.375, 0.375, 0.375, 0.375, 0.375, 0.5, 0.375, 0.5, 0.375, 0.625, 0.375, 0.625, 0.375, 0.75, 0.375, 0.75, 0.375, 0.375, 0.375, 0.375, 0.375, 0.5, 0.375, 0.5, 0.375, 0.625, 0.375, 0.625, 0.375, 0.75, 0.375, 0.75, 0.0, 0.0, 0.0, 0.0, 0.0, 0.0, 0.0, 0.0, 0.375, 0.75, 0.375, 0.75, 0.375, 0.875, 0.375, 0.875, 0.2684, 0.6253, 0.2684, 0.6253, 0.2684, 0.5214, 0.2684, 0.5214, 0.375, 0.625, 0.375, 0.625, 0.375, 0.75, 0.375, 0.75, 0.0, 0.0, 0.0, 0.0, 0.0, 0.0, 0.0, 0.0, 0.375, 0.75, 0.375, 0.75, 0.375, 0.875, 0.375, 0.875, 0.375, 0.375, 0.375, 0.375, 0.375, 0.5, 0.375, 0.5, 0.375, 0.75, 0.375, 0.75, 0.375, 0.875, 0.375, 0.875, 0.375, 0.625, 0.375, 0.625, 0.375, 0.75, 0.375, 0.75, 0.375, 0.625, 0.375, 0.625, 0.375, 0.5, 0.375, 0.5, 0.0, 0.0, 0.0, 0.0, 0.0, 0.0, 0.0, 0.0, 0.375, 0.875, 0.375, 0.875, 0.375, 0.75, 0.375, 0.75, 0.375, 0.625, 0.375, 0.625, 0.375, 0.75, 0.375, 0.75, 0.0, 0.0, 0.0, 0.0, 0.0, 0.0, 0.0, 0.0, 0.3566, 0.6253, 0.375, 0.625, 0.375, 0.5, 0.3566, 0.5233, 0.2684, 0.7292, 0.25, 0.75, 0.375, 0.75, 0.3566, 0.7274, 0.3566, 0.5233, 0.375, 0.5, 0.25, 0.5, 0.2684, 0.5214, 0.2684, 0.6253, 0.25, 0.625, 0.25, 0.75, 0.2684, 0.7292, 0.2684, 0.5214, 0.2684, 0.5214, 0.3566, 0.5233, 0.3566, 0.5233, 0.3566, 0.7274, 0.3566, 0.7274, 0.2684, 0.7292, 0.2684, 0.7292, 0.2684, 0.5214, 0.2684, 0.5214, 0.3566, 0.5233, 0.3566, 0.5233, 0.3566, 0.6253, 0.3566, 0.6253, 0.3566, 0.7274, 0.3566, 0.7274, 0.2684, 0.6253, 0.2684, 0.6253, 0.2684, 0.5214, 0.2684, 0.5214, 0.3566, 0.6253, 0.3566, 0.6253, 0.3566, 0.7274, 0.3566, 0.7274, 0.2684, 0.6253, 0.2684, 0.6253, 0.2684, 0.5214, 0.2684, 0.5214, 0.3566, 0.7274, 0.3566, 0.7274, 0.2684, 0.7292, 0.2684, 0.7292, 0.2684, 0.6253, 0.2684, 0.7292, 0.3566, 0.7274, 0.3566, 0.6253, 0.2684, 0.7292, 0.2684, 0.7292, 0.3566, 0.7274, 0.3566, 0.7274, 0.2684, 0.5214, 0.2684, 0.5214, 0.3566, 0.5233, 0.3566, 0.5233, 0.3566, 0.6253, 0.3566, 0.6253, 0.3566, 0.7274, 0.3566, 0.7274, 0.3566, 0.7274, 0.3566, 0.7274, 0.2684, 0.7292, 0.2684, 0.7292, 0.3566, 0.7274, 0.3566, 0.7274, 0.3566, 0.7274, 0.3566, 0.7274, 0.3566, 0.7274, 0.3566, 0.7274, 0.2684, 0.7292, 0.2684, 0.7292, 0.2684, 0.7292, 0.2684, 0.7292, 0.2684, 0.7292, 0.2684, 0.7292, 0.5525, 0.625, 0.5525, 0.625, 0.5525, 0.5, 0.5525, 0.5, 0.5525, 0.625, 0.5525, 0.625, 0.5525, 0.5, 0.5525, 0.5, 0.5525, 0.5, 0.5525, 0.5, 0.625, 0.5, 0.625, 0.5, 0.625, 0.75, 0.625, 0.75, 0.5525, 0.75, 0.5525, 0.75, 0.625, 0.75, 0.625, 0.75, 0.5525, 0.75, 0.5525, 0.75, 0.5525, 0.5, 0.5525, 0.5, 0.625, 0.5, 0.625, 0.5, 0.625, 0.75, 0.625, 0.75, 0.5525, 0.75, 0.5525, 0.75, 0.625, 0.625, 0.625, 0.625, 0.625, 0.75, 0.625, 0.75, 0.625, 0.625, 0.625, 0.625, 0.625, 0.75, 0.625, 0.75, 0.625, 0.625, 0.625, 0.625, 0.625, 0.75, 0.625, 0.75, 0.5525, 0.625, 0.5525, 0.625, 0.5525, 0.5, 0.5525, 0.5, 0.5525, 0.5, 0.5525, 0.5, 0.625, 0.5, 0.625, 0.5, 0.5525, 0.625, 0.5525, 0.625, 0.5525, 0.5, 0.5525, 0.5, 0.5525, 0.625, 0.5525, 0.625, 0.5525, 0.5, 0.5525, 0.5, 0.5525, 0.5, 0.5525, 0.5, 0.625, 0.5, 0.625, 0.5, 0.625, 0.75, 0.625, 0.75, 0.5525, 0.75, 0.5525, 0.75, 0.5673, 0.7242, 0.5673, 0.7242, 0.5673, 0.625, 0.5673, 0.625, 0.5525, 0.5, 0.5525, 0.5, 0.625, 0.5, 0.625, 0.5, 0.625, 0.75, 0.625, 0.75, 0.5525, 0.75, 0.5525, 0.75, 0.625, 0.625, 0.625, 0.625, 0.625, 0.75, 0.625, 0.75, 0.6102, 0.625, 0.625, 0.625, 0.625, 0.5, 0.6102, 0.5258, 0.6102, 0.5258, 0.625, 0.5, 0.5525, 0.5, 0.5673, 0.5258, 0.5673, 0.7242, 0.5525, 0.75, 0.625, 0.75, 0.6102, 0.7242, 0.5673, 0.625, 0.5525, 0.625, 0.5525, 0.75, 0.5673, 0.7242, 0.5673, 0.5258, 0.5525, 0.5, 0.5525, 0.625, 0.5673, 0.625, 0.6102, 0.7242, 0.625, 0.75, 0.625, 0.625, 0.6102, 0.625, 0.625, 0.5, 0.625, 0.5, 0.625, 0.625, 0.625, 0.625, 0.6102, 0.5258, 0.6102, 0.5258, 0.6102, 0.625, 0.6102, 0.625, 0.5525, 0.75, 0.5525, 0.75, 0.5525, 0.625, 0.5525, 0.625, 0.5525, 0.75, 0.5525, 0.75, 0.5525, 0.625, 0.5525, 0.625, 0.5525, 0.75, 0.5525, 0.75, 0.5525, 0.625, 0.5525, 0.625, 0.625, 0.5, 0.625, 0.5, 0.625, 0.625, 0.625, 0.625, 0.625, 0.5, 0.625, 0.5, 0.625, 0.625, 0.625, 0.625, 0.625, 0.5, 0.625, 0.5, 0.625, 0.625, 0.625, 0.625, 0.5525, 0.75, 0.5525, 0.75, 0.5525, 0.625, 0.5525, 0.625, 0.5525, 0.75, 0.5525, 0.75, 0.5525, 0.625, 0.5525, 0.625, 0.3566, 0.5233, 0.3566, 0.5233, 0.3566, 0.6253, 0.3566, 0.6253, 0.2684, 0.5214, 0.2684, 0.6253, 0.3566, 0.6253, 0.3566, 0.5233, 0.2684, 0.7292, 0.2684, 0.7292, 0.2684, 0.6253, 0.2684, 0.6253, 0.3566, 0.5233, 0.3566, 0.5233, 0.3566, 0.6253, 0.3566, 0.6253, 0.2684, 0.7292, 0.2684, 0.7292, 0.2684, 0.6253, 0.2684, 0.6253, 0.3566, 0.5233, 0.3566, 0.5233, 0.3566, 0.6253, 0.3566, 0.6253, 0.2684, 0.5214, 0.25, 0.5, 0.25, 0.625, 0.2684, 0.6253, 0.3566, 0.7274, 0.375, 0.75, 0.375, 0.625, 0.3566, 0.6253, 0.375, 0.5, 0.375, 0.5, 0.375, 0.625, 0.375, 0.625, 0.375, 0.75, 0.375, 0.75, 0.375, 0.625, 0.375, 0.625, 0.375, 0.5, 0.375, 0.5, 0.375, 0.625, 0.375, 0.625, 0.0, 0.0, 0.0, 0.0, 0.0, 0.0, 0.0, 0.0, 0.375, 0.5, 0.375, 0.5, 0.375, 0.625, 0.375, 0.625, 0.2684, 0.7292, 0.2684, 0.7292, 0.2684, 0.6253, 0.2684, 0.6253, 0.0, 0.0, 0.0, 0.0, 0.0, 0.0, 0.0, 0.0, 0.375, 0.5, 0.375, 0.5, 0.375, 0.625, 0.375, 0.625, 0.375, 0.5, 0.375, 0.5, 0.375, 0.625, 0.375, 0.625, 0.0, 0.0, 0.0, 0.0, 0.0, 0.0, 0.0, 0.0, 0.375, 0.5, 0.375, 0.5, 0.375, 0.625, 0.375, 0.625, 0.0, 0.0, 0.0, 0.0, 0.0, 0.0, 0.0, 0.0, 0.5525, 0.75, 0.5525, 0.75, 0.5525, 0.625, 0.5525, 0.625, 0.3995, 0.5326, 0.3075, 0.625, 0.304, 0.5546, 0.4258, 0.4891, 0.625, 0.5, 0.625, 0.5, 0.625, 0.625, 0.625, 0.625, 0.49, 0.5, 0.49, 0.625, 0.5525, 0.625, 0.5525, 0.5, 0.4275, 0.5, 0.4275, 0.625, 0.49, 0.625, 0.49, 0.5, 0.625, 0.5, 0.625, 0.5, 0.625, 0.625, 0.625, 0.625, 0.5673, 0.625, 0.5673, 0.7242, 0.6102, 0.7242, 0.6102, 0.625, 0.5673, 0.5258, 0.5673, 0.625, 0.6102, 0.625, 0.6102, 0.5258, 0.5673, 0.5258, 0.5673, 0.5258, 0.6102, 0.5258, 0.6102, 0.5258, 0.5673, 0.625, 0.5673, 0.625, 0.5673, 0.5258, 0.5673, 0.5258, 0.6102, 0.7242, 0.6102, 0.7242, 0.5673, 0.7242, 0.5673, 0.7242, 0.6102, 0.625, 0.6102, 0.625, 0.6102, 0.7242, 0.6102, 0.7242, 0.6102, 0.625, 0.6102, 0.625, 0.6102, 0.7242, 0.6102, 0.7242, 0.6102, 0.625, 0.6102, 0.625, 0.6102, 0.7242, 0.6102, 0.7242, 0.6102, 0.625, 0.6102, 0.625, 0.6102, 0.7242, 0.6102, 0.7242, 0.6102, 0.625, 0.6102, 0.625, 0.6102, 0.7242, 0.6102, 0.7242, 0.6102, 0.7242, 0.6102, 0.7242, 0.5673, 0.7242, 0.5673, 0.7242, 0.6102, 0.7242, 0.6102, 0.7242, 0.5673, 0.7242, 0.5673, 0.7242, 0.6102, 0.7242, 0.6102, 0.7242, 0.5673, 0.7242, 0.5673, 0.7242, 0.6102, 0.7242, 0.6102, 0.7242, 0.5673, 0.7242, 0.5673, 0.7242, 0.5673, 0.625, 0.5673, 0.625, 0.5673, 0.5258, 0.5673, 0.5258, 0.5673, 0.625, 0.5673, 0.625, 0.5673, 0.5258, 0.5673, 0.5258, 0.5673, 0.625, 0.5673, 0.625, 0.5673, 0.5258, 0.5673, 0.5258, 0.5673, 0.625, 0.5673, 0.625, 0.5673, 0.5258, 0.5673, 0.5258, 0.5673, 0.5258, 0.5673, 0.5258, 0.6102, 0.5258, 0.6102, 0.5258, 0.5673, 0.5258, 0.5673, 0.5258, 0.6102, 0.5258, 0.6102, 0.5258, 0.5673, 0.5258, 0.5673, 0.5258, 0.6102, 0.5258, 0.6102, 0.5258, 0.5673, 0.5258, 0.5673, 0.5258, 0.6102, 0.5258, 0.6102, 0.5258, 0.6102, 0.5258, 0.6102, 0.5258, 0.6102, 0.625, 0.6102, 0.625, 0.6102, 0.5258, 0.6102, 0.5258, 0.6102, 0.625, 0.6102, 0.625, 0.6102, 0.5258, 0.6102, 0.5258, 0.6102, 0.625, 0.6102, 0.625, 0.6102, 0.5258, 0.6102, 0.5258, 0.6102, 0.625, 0.6102, 0.625, 0.5673, 0.7242, 0.5673, 0.7242, 0.5673, 0.625, 0.5673, 0.625, 0.5673, 0.7242, 0.5673, 0.7242, 0.5673, 0.625, 0.5673, 0.625, 0.5673, 0.7242, 0.5673, 0.7242, 0.5673, 0.625, 0.5673, 0.625, 0.5673, 0.7242, 0.5673, 0.7242, 0.5673, 0.625, 0.5673, 0.625, 0.5673, 0.7242, 0.5673, 0.7242, 0.5673, 0.7242, 0.5673, 0.7242, 0.5673, 0.7242, 0.5673, 0.7242, 0.5673, 0.7242, 0.5673, 0.7242, 0.5673, 0.625, 0.5673, 0.625, 0.5673, 0.625, 0.5673, 0.625, 0.5673, 0.625, 0.5673, 0.625, 0.5673, 0.7242, 0.5673, 0.7242, 0.5673, 0.625, 0.5673, 0.625, 0.5673, 0.625, 0.5673, 0.625, 0.5673, 0.625, 0.5673, 0.625, 0.5673, 0.625, 0.5673, 0.625, 0.5673, 0.7242, 0.5673, 0.7242, 0.5673, 0.625, 0.5673, 0.625, 0.5673, 0.625, 0.5673, 0.625, 0.5673, 0.7242, 0.5673, 0.7242, 0.5673, 0.7242, 0.5673, 0.7242, 0.5673, 0.625, 0.5673, 0.625, 0.5673, 0.7242, 0.5673, 0.7242, 0.5673, 0.625, 0.5673, 0.625, 0.5673, 0.625, 0.5673, 0.625, 0.5673, 0.7242, 0.5673, 0.7242, 0.5673, 0.7242, 0.5673, 0.7242, 0.5673, 0.7242, 0.5673, 0.7242, 0.625, 0.75, 0.625, 0.75, 0.5525, 0.75, 0.5525, 0.75, 0.5525, 0.5, 0.5525, 0.5, 0.625, 0.5, 0.625, 0.5, 0.5525, 0.625, 0.5525, 0.625, 0.5525, 0.5, 0.5525, 0.5, 0.625, 0.625, 0.625, 0.625, 0.625, 0.75, 0.625, 0.75, 0.625, 0.5, 0.625, 0.5, 0.625, 0.625, 0.625, 0.625, 0.5525, 0.75, 0.5525, 0.75, 0.5525, 0.625, 0.5525, 0.625, 0.625, 0.75, 0.625, 0.75, 0.5525, 0.75, 0.5525, 0.75, 0.5525, 0.5, 0.5525, 0.5, 0.625, 0.5, 0.625, 0.5, 0.5525, 0.625, 0.5525, 0.625, 0.5525, 0.5, 0.5525, 0.5, 0.625, 0.625, 0.625, 0.625, 0.625, 0.75, 0.625, 0.75, 0.375, 0.5, 0.375, 0.625, 0.4143, 0.625, 0.4143, 0.5, 0.375, 0.75, 0.375, 0.875, 0.4143, 0.875, 0.4143, 0.75, 0.375, 0.375, 0.375, 0.5, 0.4143, 0.5, 0.4143, 0.375, 0.375, 0.625, 0.375, 0.75, 0.4143, 0.75, 0.4143, 0.625, 0.375, 0.5, 0.375, 0.5, 0.375, 0.625, 0.375, 0.625, 0.0, 0.0, 0.0, 0.0, 0.0, 0.0, 0.0, 0.0, 0.375, 0.75, 0.375, 0.75, 0.375, 0.875, 0.375, 0.875, 0.0, 0.0, 0.0, 0.0, 0.0, 0.0, 0.0, 0.0, 0.375, 0.625, 0.375, 0.625, 0.375, 0.75, 0.375, 0.75, 0.375, 0.375, 0.375, 0.375, 0.375, 0.5, 0.375, 0.5, 0.3574, 0.4199, 0.3333, 0.4583, 0.4255, 0.4871, 0.4296, 0.429, 0.3698, 0.3698, 0.3574, 0.4199, 0.4296, 0.429, 0.4349, 0.3722, 0.4327, 0.625, 0.4297, 0.6953, 0.5, 0.6923, 0.5, 0.625, 0.3333, 0.4583, 0.3621, 0.5505, 0.4297, 0.5547, 0.4255, 0.4871, 0.4297, 0.6953, 0.4255, 0.7629, 0.5, 0.7569, 0.5, 0.6923, 0.3621, 0.6995, 0.3333, 0.7917, 0.4255, 0.7629, 0.4297, 0.6953, 0.3681, 0.625, 0.3621, 0.6995, 0.4297, 0.6953, 0.4327, 0.625, 0.3621, 0.5505, 0.3681, 0.625, 0.4327, 0.625, 0.4297, 0.5547, 0.4296, 0.821, 0.4349, 0.8778, 0.5, 0.8767, 0.5, 0.8175, 0.5203, 0.8265, 0.5221, 0.8531, 0.5441, 0.8573, 0.5503, 0.8115, 0.3333, 0.7917, 0.3574, 0.8301, 0.4296, 0.821, 0.4255, 0.7629, 0.4255, 0.7629, 0.4296, 0.821, 0.5, 0.8175, 0.5, 0.7569, 0.5218, 0.7775, 0.5203, 0.8265, 0.5503, 0.8115, 0.5513, 0.78, 0.5651, 0.8778, 0.5651, 0.8778, 0.5704, 0.821, 0.5704, 0.821, 0.5, 0.625, 0.5, 0.625, 0.4327, 0.625, 0.4327, 0.625, 0.3574, 0.8301, 0.3698, 0.8802, 0.4349, 0.8778, 0.4296, 0.821, 0.3549, 0.5537, 0.304, 0.6954, 0.3075, 0.625, 0.3995, 0.5326, 0.2037, 0.3931, 0.2472, 0.6901, 0.304, 0.6954, 0.3549, 0.5537, 0.2448, 0.4948, 0.2472, 0.5599, 0.304, 0.5546, 0.2949, 0.4824, 0.2949, 0.4824, 0.304, 0.5546, 0.3621, 0.5505, 0.3333, 0.4583, 0.304, 0.5546, 0.3075, 0.625, 0.3681, 0.625, 0.3621, 0.5505, 0.3075, 0.625, 0.304, 0.6954, 0.3621, 0.6995, 0.3681, 0.625, 0.304, 0.6954, 0.2949, 0.7676, 0.3333, 0.7917, 0.3621, 0.6995, 0.2472, 0.6901, 0.2448, 0.7552, 0.2949, 0.7676, 0.304, 0.6954, 0.4297, 0.5547, 0.4297, 0.5547, 0.4255, 0.4871, 0.4255, 0.4871, 0.4255, 0.4871, 0.4255, 0.4871, 0.4296, 0.429, 0.4296, 0.429, 0.5, 0.7569, 0.5, 0.7569, 0.5, 0.6923, 0.5, 0.6923, 0.5704, 0.821, 0.5704, 0.821, 0.5745, 0.7629, 0.5745, 0.7629, 0.4349, 0.3722, 0.4349, 0.3722, 0.4296, 0.429, 0.4296, 0.429, 0.4327, 0.625, 0.4327, 0.625, 0.4297, 0.5547, 0.4297, 0.5547, 0.5745, 0.7629, 0.5745, 0.7629, 0.5, 0.7569, 0.5, 0.7569, 0.5, 0.6923, 0.5, 0.6923, 0.5, 0.625, 0.5, 0.625, 0.4349, 0.3722, 0.4296, 0.429, 0.5, 0.4325, 0.5, 0.3733, 0.5, 0.3733, 0.5, 0.4325, 0.5704, 0.429, 0.5651, 0.3722, 0.5651, 0.3722, 0.5704, 0.429, 0.6426, 0.4199, 0.6302, 0.3698, 0.5704, 0.429, 0.5745, 0.4871, 0.6667, 0.4583, 0.6426, 0.4199, 0.5, 0.4325, 0.5, 0.4931, 0.5745, 0.4871, 0.5704, 0.429, 0.4296, 0.429, 0.4255, 0.4871, 0.5, 0.4931, 0.5, 0.4325, 0.4297, 0.5547, 0.4327, 0.625, 0.5, 0.625, 0.5, 0.5577, 0.5, 0.5577, 0.5, 0.625, 0.5673, 0.625, 0.5703, 0.5547, 0.5, 0.625, 0.5, 0.6923, 0.5703, 0.6953, 0.5673, 0.625, 0.4255, 0.4871, 0.4297, 0.5547, 0.5, 0.5577, 0.5, 0.4931, 0.5, 0.4931, 0.5, 0.5577, 0.5703, 0.5547, 0.5745, 0.4871, 0.5745, 0.4871, 0.5703, 0.5547, 0.6379, 0.5505, 0.6667, 0.4583, 0.5703, 0.5547, 0.5673, 0.625, 0.6319, 0.625, 0.6379, 0.5505, 0.5673, 0.625, 0.5703, 0.6953, 0.6379, 0.6995, 0.6319, 0.625, 0.5703, 0.6953, 0.5745, 0.7629, 0.6667, 0.7917, 0.6379, 0.6995, 0.5, 0.6923, 0.5, 0.7569, 0.5745, 0.7629, 0.5703, 0.6953, 0.5745, 0.7629, 0.5704, 0.821, 0.6426, 0.8301, 0.6667, 0.7917, 0.5704, 0.821, 0.5651, 0.8778, 0.6302, 0.8802, 0.6426, 0.8301, 0.696, 0.5546, 0.6925, 0.625, 0.7517, 0.625, 0.7528, 0.5599, 0.6925, 0.625, 0.696, 0.6954, 0.7528, 0.6901, 0.7517, 0.625, 0.6667, 0.4583, 0.6379, 0.5505, 0.696, 0.5546, 0.7051, 0.4824, 0.7051, 0.4824, 0.696, 0.5546, 0.7528, 0.5599, 0.7552, 0.4948, 0.696, 0.6954, 0.7051, 0.7676, 0.7552, 0.7552, 0.7528, 0.6901, 0.6379, 0.6995, 0.6667, 0.7917, 0.7051, 0.7676, 0.696, 0.6954, 0.6319, 0.625, 0.6379, 0.6995, 0.696, 0.6954, 0.6925, 0.625, 0.6379, 0.5505, 0.6319, 0.625, 0.6925, 0.625, 0.696, 0.5546, 0.4296, 0.429, 0.4296, 0.429, 0.4349, 0.3722, 0.4349, 0.3722, 0.4296, 0.429, 0.4296, 0.429, 0.4349, 0.3722, 0.4349, 0.3722, 0.4296, 0.429, 0.4296, 0.429, 0.4296, 0.429, 0.4296, 0.429, 0.4296, 0.429, 0.4296, 0.429, 0.4296, 0.429, 0.4296, 0.429, 0.4349, 0.3722, 0.4349, 0.3722, 0.4296, 0.429, 0.4296, 0.429, 0.4296, 0.429, 0.4296, 0.429, 0.4296, 0.429, 0.4296, 0.429, 0.4296, 0.429, 0.4296, 0.429, 0.4296, 0.429, 0.4349, 0.3722, 0.4349, 0.3722, 0.4296, 0.429, 0.4296, 0.429, 0.4296, 0.429, 0.4296, 0.429, 0.4349, 0.3722, 0.4349, 0.3722, 0.4296, 0.429, 0.4296, 0.429, 0.4296, 0.429, 0.4296, 0.429, 0.4349, 0.3722, 0.4349, 0.3722, 0.4296, 0.429, 0.4296, 0.429, 0.4349, 0.3722, 0.4349, 0.3722, 0.4296, 0.429, 0.4296, 0.429, 0.4296, 0.429, 0.4296, 0.429, 0.4349, 0.3722, 0.4349, 0.3722, 0.4349, 0.3722, 0.4349, 0.3722, 0.4296, 0.429, 0.4296, 0.429, 0.4296, 0.429, 0.4296, 0.429, 0.4349, 0.3722, 0.4349, 0.3722, 0.4296, 0.429, 0.4296, 0.429, 0.4296, 0.429, 0.4296, 0.429, 0.4296, 0.429, 0.4296, 0.429, 0.4349, 0.3722, 0.4349, 0.3722, 0.5477, 0.4236, 0.625, 0.5, 0.625, 0.625, 0.4915, 0.4402, 0.4058, 0.412, 0.4915, 0.4402, 0.625, 0.625, 0.625, 0.75, 0.4411, 0.2647, 0.625, 0.375, 0.625, 0.5, 0.5477, 0.4236, 0.4258, 0.4891, 0.304, 0.5546, 0.2472, 0.5599, 0.3442, 0.4123, 0.5477, 0.4236, 0.4258, 0.4891, 0.3442, 0.4123, 0.4411, 0.2647, 0.1601, 0.09609, 0.2037, 0.3931, 0.3549, 0.5537, 0.4058, 0.412, 0.4058, 0.412, 0.3549, 0.5537, 0.3995, 0.5326, 0.4915, 0.4402, 0.4915, 0.4402, 0.3995, 0.5326, 0.4258, 0.4891, 0.5477, 0.4236, 0.5513, 0.78, 0.5745, 0.7629, 0.5, 0.7569, 0.5218, 0.7775, 0.5203, 0.8265, 0.5, 0.8175, 0.5, 0.8767, 0.5221, 0.8531, 0.5441, 0.8573, 0.5651, 0.8778, 0.5704, 0.821, 0.5503, 0.8115, 0.5221, 0.8531, 0.5, 0.8767, 0.5651, 0.8778, 0.5441, 0.8573, 0.5218, 0.7775, 0.5, 0.7569, 0.5, 0.8175, 0.5203, 0.8265, 0.5503, 0.8115, 0.5704, 0.821, 0.5745, 0.7629, 0.5513, 0.78, 0.4275, 0.75, 0.4275, 0.75, 0.4275, 0.875, 0.4275, 0.875, 0.4143, 0.75, 0.4143, 0.75, 0.4143, 0.625, 0.4143, 0.625, 0.4275, 0.375, 0.4275, 0.375, 0.4275, 0.5, 0.4275, 0.5, 0.4143, 0.5, 0.4143, 0.5, 0.4143, 0.375, 0.4143, 0.375, 0.4143, 0.625, 0.4143, 0.75, 0.4275, 0.75, 0.4275, 0.625, 0.4143, 0.375, 0.4143, 0.5, 0.4275, 0.5, 0.4275, 0.375, 0.4143, 0.75, 0.4143, 0.875, 0.4275, 0.875, 0.4275, 0.75, 0.4143, 0.5, 0.4143, 0.625, 0.4275, 0.625, 0.4275, 0.5, 0.4143, 0.625, 0.4143, 0.625, 0.4143, 0.5, 0.4143, 0.5, 0.4275, 0.5, 0.4275, 0.5, 0.4275, 0.625, 0.4275, 0.625, 0.4143, 0.875, 0.4143, 0.875, 0.4143, 0.75, 0.4143, 0.75, 0.4275, 0.625, 0.4275, 0.625, 0.4275, 0.75, 0.4275, 0.75, 0.375, 0.5, 0.375, 0.625, 0.375, 0.625, 0.375, 0.5, 0.0, 0.0, 0.0, 0.0, 0.0, 0.0, 0.0, 0.0, 0.375, 0.75, 0.375, 0.875, 0.375, 0.875, 0.375, 0.75, 0.0, 0.0, 0.0, 0.0, 0.0, 0.0, 0.0, 0.0, 0.375, 0.625, 0.375, 0.75, 0.375, 0.75, 0.375, 0.625, 0.375, 0.375, 0.375, 0.5, 0.375, 0.5, 0.375, 0.375, 0.375, 0.5, 0.375, 0.5, 0.375, 0.625, 0.375, 0.625, 0.0, 0.0, 0.0, 0.0, 0.0, 0.0, 0.0, 0.0, 0.375, 0.75, 0.375, 0.75, 0.375, 0.875, 0.375, 0.875, 0.0, 0.0, 0.0, 0.0, 0.0, 0.0, 0.0, 0.0, 0.375, 0.625, 0.375, 0.625, 0.375, 0.75, 0.375, 0.75, 0.375, 0.375, 0.375, 0.375, 0.375, 0.5, 0.375, 0.5, 0.5525, 0.75, 0.5525, 0.625, 0.5525, 0.625, 0.5525, 0.75, 0.625, 0.5, 0.625, 0.625, 0.625, 0.625, 0.625, 0.5, 0.625, 0.625, 0.625, 0.75, 0.625, 0.75, 0.625, 0.625, 0.625, 0.75, 0.5525, 0.75, 0.5525, 0.75, 0.625, 0.75, 0.5525, 0.5, 0.625, 0.5, 0.625, 0.5, 0.5525, 0.5, 0.5525, 0.625, 0.5525, 0.5, 0.5525, 0.5, 0.5525, 0.625, 0.5525, 0.75, 0.5525, 0.75, 0.5525, 0.625, 0.5525, 0.625, 0.625, 0.5, 0.625, 0.5, 0.625, 0.625, 0.625, 0.625, 0.625, 0.625, 0.625, 0.625, 0.625, 0.75, 0.625, 0.75, 0.625, 0.75, 0.625, 0.75, 0.5525, 0.75, 0.5525, 0.75, 0.5525, 0.5, 0.5525, 0.5, 0.625, 0.5, 0.625, 0.5, 0.5525, 0.625, 0.5525, 0.625, 0.5525, 0.5, 0.5525, 0.5, 0.375, 0.75, 0.375, 0.625, 0.375, 0.625, 0.375, 0.75, 0.375, 0.5, 0.375, 0.625, 0.375, 0.625, 0.375, 0.5, 0.0, 0.0, 0.0, 0.0, 0.0, 0.0, 0.0, 0.0, 0.375, 0.625, 0.375, 0.75, 0.375, 0.75, 0.375, 0.625, 0.375, 0.875, 0.375, 0.75, 0.375, 0.75, 0.375, 0.875, 0.0, 0.0, 0.0, 0.0, 0.0, 0.0, 0.0, 0.0, 0.375, 0.625, 0.375, 0.5, 0.375, 0.5, 0.375, 0.625, 0.375, 0.5, 0.375, 0.375, 0.375, 0.375, 0.375, 0.5, 0.375, 0.375, 0.375, 0.5, 0.375, 0.5, 0.375, 0.375, 0.375, 0.75, 0.375, 0.875, 0.375, 0.875, 0.375, 0.75, 0.375, 0.75, 0.375, 0.75, 0.375, 0.625, 0.375, 0.625, 0.375, 0.5, 0.375, 0.5, 0.375, 0.625, 0.375, 0.625, 0.0, 0.0, 0.0, 0.0, 0.0, 0.0, 0.0, 0.0, 0.375, 0.625, 0.375, 0.625, 0.375, 0.75, 0.375, 0.75, 0.375, 0.875, 0.375, 0.875, 0.375, 0.75, 0.375, 0.75, 0.0, 0.0, 0.0, 0.0, 0.0, 0.0, 0.0, 0.0, 0.375, 0.625, 0.375, 0.625, 0.375, 0.5, 0.375, 0.5, 0.375, 0.5, 0.375, 0.5, 0.375, 0.375, 0.375, 0.375, 0.375, 0.375, 0.375, 0.375, 0.375, 0.5, 0.375, 0.5, 0.375, 0.75, 0.375, 0.75, 0.375, 0.875, 0.375, 0.875])
me_x.materials.append(mat_x)
me_x.materials.append(mat_001)
me_x.materials.append(mat_002)
me_x.materials.append(mat_003)
me_x.materials.append(mat_004)
me_x.materials.append(mat_005)
me_x.use_remesh_fix_poles = True
me_x.use_remesh_preserve_attributes = False
me_x.use_mirror_x = True
me_x.update()
arm_x = bpy.data.armatures.new('アーマチュア')  # bones are not reproduced

# ---- objects
ob_light = bpy.data.objects.new('Light', light_light)
ob_camera = bpy.data.objects.new('Camera', cam_camera)
ob_kungfugirlbody = bpy.data.objects.new('kungfuGirlBody', me_x)
ob_x = bpy.data.objects.new('アーマチュア', arm_x)

# ---- transforms, parenting, visibility, modifiers, constraints
ob_light.location = (4.076, 1.005, 5.904)
ob_light.rotation_euler = (0.6503, 0.05522, 1.866)
ob_light.lock_rotations_4d = False
ob_light.empty_display_type = 'ARROWS'
ob_light.color = (0.0, 0.0, 0.0, 0.0)
ob_light.lineart.crease_threshold = 0.0
ob_camera.location = (7.359, -6.926, 4.958)
ob_camera.rotation_euler = (1.109, 0.0, 0.8149)
ob_camera.lock_rotations_4d = False
ob_camera.empty_display_type = 'ARROWS'
ob_camera.color = (0.0, 0.0, 0.0, 0.0)
ob_camera.display_type = 'WIRE'
ob_camera.lineart.crease_threshold = 0.0
ob_kungfugirlbody.location = (0.0, 0.0, 0.0)
ob_kungfugirlbody.show_all_edges = True
ob_kungfugirlbody.lineart.crease_threshold = 0.0
ob_kungfugirlbody.use_mesh_mirror_x = True
ob_x.location = (0.0, 0.01864, 0.7923)
ob_x.show_in_front = True
ob_x.lineart.crease_threshold = 0.0

# ---- collection membership
scene.collection.objects.link(ob_light)
scene.collection.objects.link(ob_camera)
col_kungfugirl.objects.link(ob_kungfugirlbody)
col_kungfugirl.objects.link(ob_x)

# ---- scene / render settings (as saved in the file)
scene.camera = ob_camera
scene.frame_start = 1; scene.frame_end = 250; scene.frame_set(1)
scene.render.engine = 'BLENDER_EEVEE_NEXT'
scene.cycles.use_denoising = False
scene.cycles.samples = 128
scene.cycles.sampling_pattern = 'TABULATED_SOBOL'
scene.cycles.use_adaptive_sampling = False
scene.cycles.use_light_tree = False
scene.view_settings.view_transform = 'Filmic'
bpy.context.view_layer.update()
